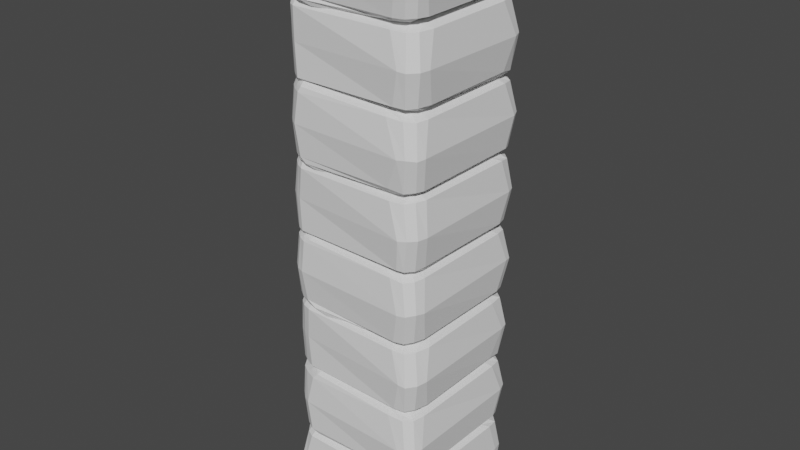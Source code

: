 # Source: Stones_Pilar_02.blend  (saved by Blender 2.92.15; exported with 4.5.12 LTS)
import bpy
from mathutils import Matrix  # noqa: F401  (used for matrix-valued properties, if any)

bpy.ops.wm.read_factory_settings(use_empty=True)
scene = bpy.context.scene
scene.name = 'Scene'

# ---- collections
col_collection = bpy.data.collections.new('Collection'); scene.collection.children.link(col_collection)

# ---- world
world_world = bpy.data.worlds.new('World'); scene.world = world_world
world_world.use_nodes = True; world_world.node_tree.nodes.clear()
_N = world_world.node_tree.nodes; _L = world_world.node_tree.links
n0 = _N.new('ShaderNodeOutputWorld'); n0.name = 'World Output'; n0.location = (300, 300)
n1 = _N.new('ShaderNodeBackground'); n1.name = 'Background'; n1.location = (10, 300)
n1.inputs[0].default_value = (0.05088, 0.05088, 0.05088, 1.0)
_L.new(n1.outputs[0], n0.inputs[0])
n0.is_active_output = True
world_world.color = (0.05088, 0.05088, 0.05088)
world_world.use_sun_shadow = False
world_world.sun_shadow_jitter_overblur = 0.0

# ---- meshes
me_cube = bpy.data.meshes.new('Cube')
me_cube.from_pydata([(-0.324, -0.3583, -0.2697), (-0.4361, -0.1887, -0.264), (-0.3779, -0.3509, -0.2674), (-0.4132, -0.2849, -0.2652), (-0.4565, -0.2605, 0.2704), (-0.3455, -0.4155, 0.2777), (-0.4342, -0.3505, 0.2684), (-0.3897, -0.4006, 0.2739), (-0.415, 0.1846, -0.2663), (-0.2963, 0.3554, -0.27), (-0.4095, 0.2758, -0.2688), (-0.3653, 0.3328, -0.2705), (-0.3256, 0.3849, 0.2718), (-0.4033, 0.2557, 0.2748), (-0.3757, 0.3733, 0.2668), (-0.4049, 0.3277, 0.2674), (0.4349, -0.1671, -0.271), (0.2902, -0.3256, -0.2674), (0.4208, -0.2592, -0.2679), (0.3746, -0.3202, -0.2678), (0.305, -0.3606, 0.2719), (0.4066, -0.2408, 0.2658), (0.3773, -0.3675, 0.2706), (0.4228, -0.3082, 0.2674), (0.2644, 0.3285, -0.2684), (0.4434, 0.1533, -0.2668), (0.3708, 0.3394, -0.2681), (0.4234, 0.2638, -0.2666), (0.4088, 0.2588, 0.2709), (0.3152, 0.3849, 0.2691), (0.4176, 0.3331, 0.2701), (0.3674, 0.3884, 0.27), (-0.3648, -0.4993, 0.21), (-0.5031, -0.3158, 0.2122), (-0.4237, -0.4681, 0.2071), (-0.4676, -0.4107, 0.2091), (-0.3466, 0.5018, 0.2148), (-0.5116, 0.3363, 0.2142), (-0.4383, 0.4787, 0.2106), (-0.4869, 0.4283, 0.2133), (0.5153, 0.3484, 0.2211), (0.3714, 0.5, 0.2139), (0.4997, 0.4333, 0.2072), (0.4462, 0.4838, 0.2115), (0.3466, -0.5123, 0.22), (0.4995, -0.3651, 0.2203), (0.4394, -0.4925, 0.2158), (0.4806, -0.437, 0.2201), (-0.3641, 0.5035, -0.2091), (-0.5037, 0.3397, -0.2052), (-0.4459, 0.4941, -0.2042), (-0.4918, 0.4416, -0.1958), (0.5038, 0.3621, -0.2149), (0.3656, 0.5018, -0.211), (0.5012, 0.4527, -0.2112), (0.4542, 0.4956, -0.2063), (0.3894, -0.5033, -0.2109), (0.4983, -0.3639, -0.2112), (0.4533, -0.4993, -0.2113), (0.499, -0.4473, -0.2153), (-0.3985, -0.51, -0.2129), (-0.5004, -0.3189, -0.197), (-0.4508, -0.5025, -0.2101), (-0.4927, -0.4441, -0.2114), (-0.4843, -0.2993, 0.2429), (-0.359, -0.4557, 0.2462), (-0.466, -0.3695, 0.2378), (-0.4204, -0.4264, 0.2408), (-0.47, 0.289, 0.2471), (-0.3145, 0.4429, 0.2434), (-0.4656, 0.3752, 0.2378), (-0.4217, 0.4228, 0.237), (0.335, 0.445, 0.2444), (0.4748, 0.299, 0.2461), (0.4203, 0.4346, 0.246), (0.4714, 0.3881, 0.2422), (0.4685, -0.2872, 0.2426), (0.3103, -0.4271, 0.2489), (0.4665, -0.3726, 0.2453), (0.4287, -0.4263, 0.246), (-0.4617, 0.2612, -0.2417), (-0.3192, 0.4238, -0.2424), (-0.4679, 0.3636, -0.2353), (-0.4293, 0.4224, -0.2361), (0.3307, 0.419, -0.243), (0.469, 0.2404, -0.2405), (0.4303, 0.4249, -0.242), (0.4817, 0.3531, -0.2378), (0.4752, -0.2609, -0.2376), (0.3331, -0.4191, -0.239), (0.4749, -0.3607, -0.2393), (0.4322, -0.4141, -0.2407), (-0.4787, -0.2613, -0.2322), (-0.3473, -0.4272, -0.2412), (-0.4697, -0.3741, -0.2337), (-0.4366, -0.4285, -0.2345), (-0.5174, -0.3861, -0.007078), (-0.4183, -0.5183, -0.003481), (-0.5023, -0.4458, -0.003596), (-0.4626, -0.5032, -0.01533), (-0.5396, 0.3943, 0.00787), (-0.4189, 0.5308, 0.004603), (-0.5219, 0.4621, 0.0006664), (-0.4693, 0.5209, -0.002873), (0.4107, 0.5275, 0.004416), (0.5327, 0.4065, 0.003982), (0.4703, 0.5147, 0.009869), (0.5215, 0.4673, 0.004835), (0.5328, -0.3987, 0.004238), (0.4144, -0.5296, 0.002361), (0.5263, -0.465, 0.001595), (0.4803, -0.5123, 0.006988), (0.3775, -0.324, 0.2339), (0.1892, -0.4325, 0.2331), (0.3738, -0.3825, 0.2342), (0.3002, -0.4152, 0.2336), (0.2207, -0.4105, 0.7683), (0.3698, -0.2912, 0.7738), (0.3233, -0.3992, 0.7683), (0.369, -0.3494, 0.7714), (-0.2302, -0.4591, 0.2395), (-0.4147, -0.3518, 0.2356), (-0.3253, -0.4564, 0.238), (-0.3827, -0.4126, 0.2356), (-0.4101, -0.383, 0.7758), (-0.2796, -0.4612, 0.7753), (-0.3884, -0.4171, 0.7703), (-0.3419, -0.4459, 0.7697), (0.1723, 0.4389, 0.2299), (0.3409, 0.3104, 0.2352), (0.2737, 0.4393, 0.2346), (0.3404, 0.4022, 0.2356), (0.366, 0.3083, 0.7783), (0.2448, 0.408, 0.77), (0.3702, 0.3748, 0.7748), (0.311, 0.4206, 0.77), (-0.3462, 0.2838, 0.2431), (-0.1547, 0.4468, 0.2344), (-0.3608, 0.394, 0.2377), (-0.2775, 0.4393, 0.2373), (-0.2529, 0.4147, 0.772), (-0.3788, 0.3231, 0.7653), (-0.3202, 0.4212, 0.7686), (-0.3776, 0.3739, 0.767), (0.4965, -0.3576, 0.7082), (0.3231, -0.5042, 0.7204), (0.479, -0.4414, 0.7083), (0.4328, -0.4945, 0.7157), (-0.5112, -0.3656, 0.7146), (-0.3291, -0.5016, 0.7074), (-0.4782, -0.4229, 0.7033), (-0.4216, -0.4608, 0.7041), (-0.3352, 0.5076, 0.7189), (-0.5019, 0.3782, 0.7198), (-0.4305, 0.4889, 0.7062), (-0.4911, 0.443, 0.7136), (0.5146, 0.3471, 0.7217), (0.3671, 0.5003, 0.7141), (0.4963, 0.4404, 0.7103), (0.4403, 0.4823, 0.7118), (-0.4853, -0.3586, 0.2879), (-0.3429, -0.5133, 0.2935), (-0.4564, -0.422, 0.2865), (-0.4122, -0.474, 0.2948), (-0.356, 0.4984, 0.2819), (-0.494, 0.3626, 0.2813), (-0.4295, 0.4773, 0.2844), (-0.4734, 0.4324, 0.287), (0.5086, 0.3943, 0.2874), (0.365, 0.4979, 0.2862), (0.495, 0.4411, 0.2848), (0.4388, 0.4818, 0.2802), (0.4992, -0.3856, 0.2845), (0.3299, -0.5041, 0.2944), (0.4849, -0.4397, 0.285), (0.4386, -0.4933, 0.2811), (0.2846, -0.463, 0.7467), (0.4369, -0.3292, 0.7441), (0.3768, -0.4688, 0.743), (0.4275, -0.4167, 0.7419), (-0.2941, -0.4919, 0.7449), (-0.4631, -0.3604, 0.746), (-0.3731, -0.465, 0.7342), (-0.4256, -0.4288, 0.7339), (-0.4376, 0.343, 0.7452), (-0.2871, 0.4744, 0.7453), (-0.4271, 0.4213, 0.744), (-0.3756, 0.4666, 0.7394), (0.29, 0.4677, 0.743), (0.4313, 0.3122, 0.7545), (0.3737, 0.464, 0.7411), (0.4269, 0.4256, 0.7433), (-0.2957, -0.4977, 0.263), (-0.4512, -0.3513, 0.2606), (-0.3713, -0.4804, 0.2632), (-0.4199, -0.4338, 0.261), (-0.4327, 0.3479, 0.2575), (-0.2472, 0.4777, 0.2603), (-0.4234, 0.4297, 0.2561), (-0.3534, 0.4828, 0.2608), (0.2713, 0.487, 0.2628), (0.4369, 0.3585, 0.2626), (0.3667, 0.4812, 0.2599), (0.4218, 0.4419, 0.259), (0.2686, -0.4799, 0.2614), (0.442, -0.3433, 0.26), (0.3873, -0.4764, 0.2602), (0.4352, -0.4363, 0.2618), (0.4193, -0.5336, 0.5003), (0.5309, -0.415, 0.5003), (0.4745, -0.5262, 0.5061), (0.5172, -0.4726, 0.4927), (-0.3722, -0.5164, 0.5027), (-0.5037, -0.4002, 0.5039), (-0.4287, -0.4848, 0.4975), (-0.4849, -0.4348, 0.4957), (-0.5224, 0.4166, 0.5014), (-0.4007, 0.534, 0.4998), (-0.5112, 0.4684, 0.5063), (-0.4598, 0.5157, 0.5008), (0.3976, 0.5359, 0.5043), (0.539, 0.4251, 0.5023), (0.4666, 0.5225, 0.503), (0.5203, 0.4815, 0.5079), (0.3286, 0.3801, 0.7406), (0.4373, 0.1933, 0.737), (0.3854, 0.3743, 0.7394), (0.4201, 0.3041, 0.7403), (0.414, 0.2211, 1.266), (0.2978, 0.3741, 1.27), (0.4058, 0.3275, 1.265), (0.3565, 0.3736, 1.268), (0.4236, -0.1862, 0.7357), (0.3192, -0.3647, 0.7361), (0.4274, -0.2825, 0.7352), (0.3897, -0.3429, 0.7354), (0.3276, -0.3744, 1.269), (0.4081, -0.2464, 1.269), (0.3803, -0.3641, 1.266), (0.409, -0.3176, 1.265), (-0.4337, 0.1736, 0.7274), (-0.3068, 0.3518, 0.737), (-0.4323, 0.2807, 0.7365), (-0.3935, 0.3497, 0.7367), (-0.3069, 0.3756, 1.27), (-0.4054, 0.2483, 1.266), (-0.3736, 0.3813, 1.269), (-0.4205, 0.3204, 1.266), (-0.3195, -0.4205, 0.7428), (-0.4709, -0.2001, 0.7399), (-0.4106, -0.4045, 0.7378), (-0.4665, -0.3346, 0.741), (-0.4467, -0.315, 1.272), (-0.3537, -0.43, 1.269), (-0.4444, -0.369, 1.27), (-0.3946, -0.4184, 1.27), (0.3603, 0.4958, 1.208), (0.509, 0.3247, 1.219), (0.4411, 0.4755, 1.21), (0.4948, 0.4288, 1.216), (0.3543, -0.5032, 1.216), (0.5072, -0.3277, 1.213), (0.4387, -0.4838, 1.209), (0.48, -0.4274, 1.211), (-0.514, -0.3523, 1.219), (-0.3614, -0.4828, 1.217), (-0.4798, -0.4159, 1.208), (-0.4235, -0.4597, 1.216), (-0.3358, 0.512, 1.219), (-0.5033, 0.3717, 1.221), (-0.4309, 0.4847, 1.219), (-0.4818, 0.4354, 1.224), (0.3692, -0.5028, 0.7903), (0.5023, -0.3356, 0.7873), (0.4402, -0.4879, 0.7862), (0.4821, -0.4333, 0.7902), (-0.5077, -0.3692, 0.7832), (-0.3545, -0.4797, 0.782), (-0.4791, -0.415, 0.7806), (-0.4275, -0.4479, 0.7834), (-0.3803, 0.493, 0.7827), (-0.499, 0.3695, 0.7839), (-0.4361, 0.4782, 0.7818), (-0.486, 0.433, 0.7784), (0.3866, 0.4953, 0.7741), (0.5065, 0.327, 0.7951), (0.4412, 0.4818, 0.7733), (0.4944, 0.434, 0.7733), (0.4687, 0.288, 1.244), (0.3354, 0.4403, 1.242), (0.4735, 0.3778, 1.241), (0.4212, 0.4284, 1.241), (0.4731, -0.28, 1.245), (0.3183, -0.4358, 1.243), (0.4652, -0.3687, 1.238), (0.425, -0.4197, 1.237), (-0.3516, -0.4589, 1.244), (-0.4923, -0.3264, 1.245), (-0.421, -0.4335, 1.246), (-0.4719, -0.3915, 1.241), (-0.4675, 0.2969, 1.241), (-0.3084, 0.4399, 1.247), (-0.4653, 0.38, 1.244), (-0.4221, 0.4301, 1.245), (0.4706, -0.2631, 0.759), (0.3372, -0.4305, 0.7624), (0.472, -0.3624, 0.7594), (0.4353, -0.4221, 0.76), (-0.3537, -0.4555, 0.7583), (-0.5026, -0.2962, 0.7649), (-0.4321, -0.4262, 0.7545), (-0.4933, -0.3726, 0.7621), (-0.4818, 0.276, 0.7639), (-0.344, 0.4376, 0.7602), (-0.4792, 0.3718, 0.7596), (-0.4353, 0.4213, 0.7562), (0.4844, 0.2712, 0.7651), (0.3449, 0.4384, 0.7598), (0.4774, 0.3834, 0.759), (0.4369, 0.4307, 0.7572), (0.5357, 0.4127, 0.9977), (0.4159, 0.5257, 0.9942), (0.5251, 0.4666, 1.002), (0.4717, 0.5113, 0.9859), (0.5397, -0.3894, 1.004), (0.4262, -0.5307, 1.006), (0.5232, -0.4616, 1.001), (0.4749, -0.5232, 0.999), (-0.3807, -0.4744, 0.9975), (-0.5157, -0.3821, 0.9961), (-0.4323, -0.4542, 1.004), (-0.4882, -0.4185, 0.9975), (-0.5328, 0.4064, 0.9955), (-0.4048, 0.528, 0.9954), (-0.5208, 0.4654, 0.9965), (-0.4703, 0.5085, 1.001), (-0.3745, 0.3375, 1.232), (-0.1923, 0.441, 1.233), (-0.3686, 0.3953, 1.232), (-0.2995, 0.4289, 1.232), (-0.2092, 0.4075, 1.767), (-0.3484, 0.2826, 1.772), (-0.2998, 0.3895, 1.766), (-0.3437, 0.3386, 1.77), (0.1902, 0.4253, 1.235), (0.3705, 0.3219, 1.233), (0.2885, 0.431, 1.233), (0.3492, 0.3926, 1.232), (0.382, 0.3339, 1.771), (0.2529, 0.4133, 1.771), (0.3709, 0.385, 1.767), (0.3243, 0.4138, 1.767), (-0.2029, -0.4834, 1.228), (-0.3906, -0.3737, 1.236), (-0.3012, -0.4696, 1.233), (-0.3686, -0.4319, 1.234), (-0.4368, -0.3649, 1.765), (-0.3035, -0.4603, 1.76), (-0.4226, -0.4097, 1.765), (-0.3606, -0.4536, 1.76), (0.3422, -0.2709, 1.234), (0.1549, -0.4417, 1.233), (0.3637, -0.3841, 1.235), (0.278, -0.4303, 1.236), (0.2554, -0.4032, 1.772), (0.3818, -0.3092, 1.77), (0.331, -0.4121, 1.771), (0.3866, -0.362, 1.77), (-0.504, 0.3656, 1.708), (-0.311, 0.5016, 1.717), (-0.4988, 0.455, 1.71), (-0.4418, 0.5029, 1.716), (0.5077, 0.3569, 1.717), (0.3319, 0.5089, 1.713), (0.4871, 0.4396, 1.709), (0.4311, 0.4813, 1.71), (0.3486, -0.5113, 1.722), (0.4983, -0.3675, 1.713), (0.4343, -0.4979, 1.707), (0.482, -0.4437, 1.71), (-0.5034, -0.3554, 1.724), (-0.3678, -0.4933, 1.711), (-0.4723, -0.4275, 1.717), (-0.4246, -0.4673, 1.715), (0.5074, 0.3713, 1.29), (0.3403, 0.5054, 1.289), (0.4896, 0.4392, 1.288), (0.4353, 0.4823, 1.294), (0.3667, -0.5036, 1.282), (0.4962, -0.3587, 1.284), (0.4366, -0.4873, 1.283), (0.4748, -0.4372, 1.287), (-0.496, -0.3911, 1.287), (-0.3607, -0.4874, 1.291), (-0.4743, -0.4275, 1.287), (-0.4211, -0.4644, 1.286), (-0.5025, 0.3889, 1.287), (-0.3227, 0.5077, 1.294), (-0.4845, 0.4352, 1.29), (-0.4281, 0.4835, 1.285), (-0.2689, 0.4578, 1.744), (-0.4211, 0.3242, 1.742), (-0.3647, 0.4661, 1.741), (-0.4203, 0.4166, 1.741), (0.2855, 0.4766, 1.746), (0.4425, 0.3238, 1.744), (0.3735, 0.4672, 1.738), (0.4245, 0.4272, 1.737), (0.4431, -0.3297, 1.745), (0.2963, -0.4692, 1.747), (0.4342, -0.4163, 1.745), (0.3886, -0.4677, 1.742), (-0.3206, -0.4887, 1.735), (-0.47, -0.3504, 1.746), (-0.3887, -0.4675, 1.737), (-0.4387, -0.4307, 1.741), (0.269, 0.4749, 1.258), (0.4369, 0.3411, 1.26), (0.3672, 0.4745, 1.26), (0.4265, 0.4368, 1.26), (0.4365, -0.3393, 1.257), (0.2484, -0.4716, 1.26), (0.4282, -0.4293, 1.256), (0.3623, -0.4847, 1.262), (-0.2864, -0.4992, 1.264), (-0.4535, -0.3806, 1.262), (-0.3659, -0.4748, 1.263), (-0.4202, -0.4388, 1.26), (-0.2689, 0.4899, 1.26), (-0.439, 0.3544, 1.258), (-0.3766, 0.4766, 1.26), (-0.4285, 0.4376, 1.262), (-0.4052, 0.5335, 1.497), (-0.5283, 0.4186, 1.497), (-0.4634, 0.5226, 1.504), (-0.5122, 0.4708, 1.49), (0.3923, 0.5399, 1.506), (0.5337, 0.4263, 1.506), (0.4626, 0.5213, 1.503), (0.5242, 0.4728, 1.501), (0.5331, -0.4112, 1.501), (0.418, -0.5357, 1.499), (0.5175, -0.4703, 1.509), (0.4737, -0.5229, 1.503), (-0.3789, -0.5101, 1.501), (-0.4966, -0.4097, 1.501), (-0.4314, -0.49, 1.501), (-0.476, -0.4531, 1.508), (-0.385, -0.4253, 1.726), (-0.4726, -0.2391, 1.725), (-0.4267, -0.4067, 1.728), (-0.4615, -0.3475, 1.729), (-0.4828, -0.2885, 2.265), (-0.3739, -0.442, 2.275), (-0.4594, -0.3765, 2.266), (-0.4148, -0.423, 2.272), (-0.4165, 0.1841, 1.732), (-0.2958, 0.3556, 1.732), (-0.4104, 0.2767, 1.732), (-0.3664, 0.3341, 1.731), (-0.331, 0.3774, 2.269), (-0.4111, 0.2498, 2.269), (-0.3799, 0.3649, 2.265), (-0.4086, 0.3185, 2.265), (0.4374, -0.1684, 1.73), (0.3073, -0.3349, 1.737), (0.4361, -0.2679, 1.735), (0.4004, -0.3347, 1.737), (0.3099, -0.3657, 2.27), (0.4081, -0.2431, 2.265), (0.3826, -0.3737, 2.268), (0.4268, -0.313, 2.265), (0.2782, 0.3492, 1.736), (0.4444, 0.1549, 1.734), (0.3909, 0.3693, 1.737), (0.4371, 0.2841, 1.737), (0.4115, 0.2628, 2.271), (0.3192, 0.3907, 2.269), (0.4218, 0.3392, 2.27), (0.3716, 0.3945, 2.27), (-0.366, -0.4912, 2.211), (-0.5172, -0.336, 2.211), (-0.4231, -0.4598, 2.21), (-0.4729, -0.4148, 2.212), (-0.3502, 0.5026, 2.216), (-0.4976, 0.3257, 2.212), (-0.4361, 0.4873, 2.211), (-0.4756, 0.431, 2.212), (0.5166, 0.3507, 2.222), (0.3708, 0.4989, 2.214), (0.4985, 0.4312, 2.208), (0.4439, 0.4798, 2.212), (0.3476, -0.5125, 2.22), (0.5006, -0.3635, 2.219), (0.4355, -0.4892, 2.215), (0.4776, -0.4329, 2.219), (-0.3595, 0.5002, 1.792), (-0.5043, 0.3391, 1.792), (-0.4504, 0.496, 1.791), (-0.4994, 0.445, 1.797), (0.508, 0.3678, 1.783), (0.3629, 0.4967, 1.783), (0.4904, 0.4359, 1.783), (0.4407, 0.4745, 1.786), (0.3946, -0.5059, 1.785), (0.4953, -0.361, 1.782), (0.4405, -0.4928, 1.781), (0.4793, -0.4359, 1.776), (-0.3864, -0.4824, 1.778), (-0.5158, -0.3422, 1.8), (-0.4288, -0.4635, 1.781), (-0.4789, -0.4217, 1.782), (-0.5039, -0.3238, 2.241), (-0.3746, -0.4664, 2.245), (-0.4807, -0.3861, 2.237), (-0.4326, -0.435, 2.241), (-0.4686, 0.2795, 2.244), (-0.3183, 0.4366, 2.242), (-0.4579, 0.3677, 2.237), (-0.4192, 0.4189, 2.237), (0.3375, 0.4488, 2.245), (0.4774, 0.3031, 2.246), (0.4216, 0.4364, 2.247), (0.473, 0.3906, 2.243), (0.4713, -0.2899, 2.241), (0.3147, -0.4315, 2.247), (0.469, -0.3736, 2.243), (0.4305, -0.427, 2.244), (-0.4608, 0.2606, 1.759), (-0.3156, 0.4219, 1.76), (-0.4709, 0.3648, 1.761), (-0.4316, 0.4233, 1.761), (0.3452, 0.4399, 1.758), (0.4774, 0.2528, 1.761), (0.4339, 0.4297, 1.757), (0.4896, 0.3645, 1.763), (0.4838, -0.266, 1.762), (0.3575, -0.4319, 1.763), (0.4789, -0.3623, 1.758), (0.441, -0.4179, 1.757), (-0.5054, -0.3032, 1.763), (-0.3794, -0.4569, 1.752), (-0.4824, -0.3902, 1.761), (-0.4446, -0.4316, 1.758), (-0.5195, -0.3857, 1.996), (-0.3992, -0.4798, 1.997), (-0.4918, -0.4232, 2.002), (-0.4412, -0.4611, 1.989), (-0.5272, 0.3831, 2.01), (-0.4093, 0.5215, 2.011), (-0.5236, 0.4642, 2.005), (-0.4715, 0.5231, 2.003), (0.4125, 0.5294, 1.999), (0.5381, 0.4141, 1.999), (0.4689, 0.5121, 2.007), (0.5218, 0.4673, 2.001), (0.5352, -0.3947, 1.999), (0.4264, -0.5372, 1.997), (0.5201, -0.4628, 1.999), (0.48, -0.517, 2.004), (0.3816, -0.3282, 2.232), (0.1905, -0.4335, 2.233), (0.3783, -0.3864, 2.233), (0.3043, -0.4189, 2.232), (0.2158, -0.4097, 2.77), (0.3619, -0.2912, 2.777), (0.3173, -0.4015, 2.771), (0.3631, -0.3525, 2.774), (-0.2534, -0.491, 2.236), (-0.4422, -0.3821, 2.233), (-0.3443, -0.4735, 2.236), (-0.4044, -0.433, 2.234), (-0.4447, -0.3841, 2.774), (-0.3266, -0.4759, 2.773), (-0.4193, -0.4206, 2.768), (-0.3782, -0.4539, 2.768), (0.1729, 0.4401, 2.23), (0.3441, 0.3156, 2.235), (0.276, 0.4429, 2.235), (0.3438, 0.4076, 2.236), (0.3756, 0.3172, 2.776), (0.2504, 0.4134, 2.769), (0.3807, 0.3841, 2.774), (0.3195, 0.4287, 2.77), (-0.3468, 0.2744, 2.234), (-0.1526, 0.4433, 2.234), (-0.3614, 0.3829, 2.234), (-0.2797, 0.4323, 2.235), (-0.2609, 0.4118, 2.769), (-0.3854, 0.3173, 2.766), (-0.3316, 0.4183, 2.767), (-0.3864, 0.3677, 2.767), (0.507, -0.364, 2.709), (0.321, -0.506, 2.721), (0.4859, -0.4399, 2.705), (0.4321, -0.4901, 2.712), (-0.5066, -0.3598, 2.715), (-0.3411, -0.5155, 2.71), (-0.4597, -0.4262, 2.708), (-0.4097, -0.471, 2.709), (-0.3414, 0.5111, 2.72), (-0.4924, 0.3662, 2.715), (-0.4246, 0.4938, 2.71), (-0.4752, 0.4402, 2.715), (0.5166, 0.3481, 2.721), (0.3674, 0.5012, 2.716), (0.4916, 0.435, 2.711), (0.4361, 0.4784, 2.714), (-0.4981, -0.3734, 2.287), (-0.3483, -0.5083, 2.296), (-0.4627, -0.4262, 2.288), (-0.4148, -0.4697, 2.297), (-0.3659, 0.5064, 2.283), (-0.4897, 0.3602, 2.283), (-0.4345, 0.4921, 2.286), (-0.4709, 0.442, 2.288), (0.5094, 0.395, 2.288), (0.3656, 0.4981, 2.286), (0.494, 0.439, 2.285), (0.4376, 0.4792, 2.28), (0.5011, -0.386, 2.282), (0.3332, -0.5081, 2.293), (0.4838, -0.4378, 2.283), (0.4361, -0.4917, 2.28), (0.281, -0.4646, 2.749), (0.4378, -0.3352, 2.747), (0.3739, -0.4699, 2.742), (0.4288, -0.4198, 2.741), (-0.324, -0.5058, 2.745), (-0.4824, -0.3573, 2.745), (-0.3842, -0.4748, 2.736), (-0.4318, -0.4335, 2.736), (-0.4404, 0.3329, 2.742), (-0.2955, 0.4737, 2.744), (-0.4275, 0.416, 2.745), (-0.381, 0.4673, 2.741), (0.2952, 0.4731, 2.744), (0.4395, 0.3195, 2.753), (0.3772, 0.4677, 2.742), (0.4302, 0.4282, 2.744), (-0.3092, -0.5066, 2.263), (-0.4726, -0.3742, 2.258), (-0.3792, -0.4802, 2.264), (-0.431, -0.4404, 2.261), (-0.4323, 0.3386, 2.256), (-0.2503, 0.4748, 2.26), (-0.4238, 0.4303, 2.257), (-0.3608, 0.4863, 2.262), (0.2728, 0.4893, 2.263), (0.4404, 0.3637, 2.263), (0.3675, 0.482, 2.26), (0.4229, 0.4432, 2.259), (0.2721, -0.4831, 2.26), (0.4459, -0.3473, 2.258), (0.3887, -0.478, 2.259), (0.4364, -0.4372, 2.26), (0.4209, -0.5394, 2.5), (0.5375, -0.4208, 2.5), (0.4739, -0.5269, 2.506), (0.5198, -0.4738, 2.493), (-0.375, -0.5193, 2.505), (-0.5, -0.4026, 2.504), (-0.4221, -0.4875, 2.5), (-0.4758, -0.4372, 2.497), (-0.5228, 0.4085, 2.498), (-0.4093, 0.5344, 2.497), (-0.5065, 0.4663, 2.506), (-0.4628, 0.5194, 2.501), (0.3992, 0.5369, 2.502), (0.5406, 0.4262, 2.501), (0.4654, 0.5207, 2.501), (0.5191, 0.4795, 2.507), (0.337, 0.3877, 2.739), (0.4395, 0.1952, 2.736), (0.3938, 0.3816, 2.738), (0.4278, 0.3111, 2.738), (0.4239, 0.2244, 3.267), (0.3078, 0.3742, 3.271), (0.4164, 0.3229, 3.266), (0.3681, 0.3693, 3.269), (0.419, -0.1845, 2.736), (0.314, -0.3682, 2.741), (0.4251, -0.2861, 2.739), (0.3875, -0.3491, 2.74), (0.3186, -0.3743, 3.267), (0.3992, -0.2424, 3.269), (0.3717, -0.3662, 3.263), (0.4002, -0.3181, 3.263), (-0.4387, 0.1731, 2.729), (-0.3125, 0.3439, 2.733), (-0.4369, 0.2732, 2.732), (-0.3991, 0.3396, 2.733), (-0.3141, 0.3721, 3.27), (-0.411, 0.2485, 3.264), (-0.38, 0.3758, 3.268), (-0.4249, 0.3155, 3.266), (-0.372, -0.4334, 2.738), (-0.4968, -0.2044, 2.738), (-0.4384, -0.4066, 2.736), (-0.4903, -0.3313, 2.739), (-0.4722, -0.3113, 3.274), (-0.3792, -0.4329, 3.274), (-0.4613, -0.3638, 3.273), (-0.4131, -0.4188, 3.274), (0.3667, 0.5062, 3.209), (0.5074, 0.3164, 3.22), (0.4331, 0.4819, 3.209), (0.4794, 0.4229, 3.215), (0.348, -0.4998, 3.215), (0.5124, -0.3336, 3.213), (0.4403, -0.4773, 3.208), (0.4901, -0.4282, 3.211), (-0.5124, -0.3441, 3.216), (-0.3694, -0.4965, 3.214), (-0.4679, -0.4141, 3.203), (-0.4161, -0.4679, 3.211), (-0.3418, 0.5125, 3.219), (-0.4942, 0.3629, 3.219), (-0.4294, 0.4886, 3.215), (-0.4724, 0.4328, 3.22), (0.3629, -0.4993, 2.786), (0.5078, -0.3388, 2.786), (0.4364, -0.48, 2.779), (0.4851, -0.4292, 2.784), (-0.5003, -0.3633, 2.786), (-0.361, -0.4919, 2.786), (-0.459, -0.4166, 2.786), (-0.4134, -0.4564, 2.79), (-0.3886, 0.5054, 2.787), (-0.4933, 0.3624, 2.786), (-0.4354, 0.4912, 2.787), (-0.4764, 0.4351, 2.783), (0.3878, 0.4974, 2.777), (0.5121, 0.3312, 2.795), (0.4385, 0.4798, 2.776), (0.4915, 0.4306, 2.775), (0.4752, 0.2845, 3.246), (0.3458, 0.4414, 3.243), (0.4706, 0.3683, 3.242), (0.4224, 0.4247, 3.241), (0.4685, -0.2803, 3.244), (0.3107, -0.4358, 3.241), (0.4678, -0.3744, 3.237), (0.4237, -0.4225, 3.235), (-0.3711, -0.467, 3.246), (-0.5042, -0.3197, 3.245), (-0.426, -0.436, 3.246), (-0.4732, -0.3868, 3.239), (-0.4679, 0.2913, 3.241), (-0.3142, 0.4349, 3.247), (-0.462, 0.3728, 3.243), (-0.4227, 0.4258, 3.244), (0.47, -0.2651, 2.761), (0.3326, -0.4332, 2.764), (0.4768, -0.3664, 2.759), (0.4357, -0.4231, 2.757), (-0.3798, -0.4638, 2.758), (-0.5184, -0.2901, 2.764), (-0.4344, -0.4306, 2.757), (-0.4924, -0.3682, 2.764), (-0.4838, 0.2701, 2.761), (-0.3544, 0.4355, 2.76), (-0.4752, 0.3632, 2.76), (-0.4352, 0.4178, 2.758), (0.4902, 0.2766, 2.764), (0.3522, 0.4453, 2.76), (0.4806, 0.3854, 2.759), (0.4394, 0.4326, 2.758), (0.5371, 0.4086, 2.999), (0.4228, 0.5325, 2.998), (0.5197, 0.4622, 3.005), (0.471, 0.5132, 2.99), (0.5422, -0.3966, 3.006), (0.4187, -0.5297, 3.007), (0.5276, -0.4633, 3.004), (0.4716, -0.519, 3.002), (-0.3789, -0.4853, 2.998), (-0.5033, -0.3751, 2.997), (-0.4159, -0.4612, 3.004), (-0.4665, -0.4167, 2.999), (-0.5285, 0.3943, 2.997), (-0.418, 0.5361, 2.995), (-0.514, 0.4617, 2.998), (-0.4727, 0.5154, 3.003), (-0.3809, 0.3317, 3.231), (-0.1938, 0.4398, 3.233), (-0.3741, 0.3878, 3.231), (-0.305, 0.4231, 3.231), (-0.2095, 0.4077, 3.767), (-0.3491, 0.2831, 3.773), (-0.3012, 0.3903, 3.768), (-0.3448, 0.3393, 3.771), (0.188, 0.4315, 3.235), (0.3843, 0.3209, 3.234), (0.2984, 0.4338, 3.234), (0.3622, 0.3906, 3.233), (0.3629, 0.3062, 3.769), (0.2402, 0.3948, 3.769), (0.3505, 0.3555, 3.765), (0.3058, 0.3871, 3.765), (-0.2304, -0.4926, 3.233), (-0.4214, -0.3741, 3.238), (-0.3295, -0.4798, 3.237), (-0.3923, -0.4359, 3.237), (-0.3694, -0.3049, 3.778), (-0.2494, -0.4089, 3.772), (-0.3696, -0.3661, 3.771), (-0.3127, -0.4165, 3.769), (0.3333, -0.2671, 3.232), (0.1543, -0.4414, 3.233), (0.3546, -0.3853, 3.233), (0.2715, -0.4293, 3.234), (0.2446, -0.3972, 3.771), (0.3625, -0.2982, 3.77), (0.3092, -0.3996, 3.772), (0.3628, -0.3482, 3.772), (-0.5027, 0.3646, 3.707), (-0.3118, 0.5021, 3.718), (-0.4953, 0.4526, 3.708), (-0.4393, 0.5011, 3.714), (0.4999, 0.3447, 3.713), (0.3301, 0.5065, 3.712), (0.4983, 0.4558, 3.71), (0.4456, 0.5027, 3.713), (0.3387, -0.5062, 3.723), (0.5023, -0.3698, 3.713), (0.4396, -0.5007, 3.705), (0.4947, -0.4499, 3.706), (-0.5127, -0.3408, 3.71), (-0.3699, -0.5057, 3.708), (-0.4853, -0.4342, 3.694), (-0.4342, -0.4838, 3.699), (0.498, 0.3579, 3.289), (0.3443, 0.514, 3.288), (0.4735, 0.432, 3.286), (0.4274, 0.4852, 3.291), (0.3619, -0.5012, 3.28), (0.5044, -0.3665, 3.283), (0.4386, -0.4826, 3.281), (0.4842, -0.4387, 3.285), (-0.4898, -0.3834, 3.29), (-0.3673, -0.5014, 3.293), (-0.462, -0.4255, 3.289), (-0.4145, -0.4725, 3.286), (-0.4954, 0.3856, 3.285), (-0.3294, 0.5093, 3.293), (-0.479, 0.4377, 3.286), (-0.4301, 0.491, 3.282), (-0.27, 0.4585, 3.745), (-0.4218, 0.3247, 3.743), (-0.3648, 0.4661, 3.742), (-0.4197, 0.4161, 3.741), (0.2746, 0.461, 3.744), (0.4259, 0.2993, 3.74), (0.3675, 0.4589, 3.738), (0.4163, 0.4152, 3.736), (0.4276, -0.3209, 3.747), (0.2818, -0.4611, 3.747), (0.4235, -0.4101, 3.746), (0.3759, -0.4606, 3.744), (-0.2964, -0.4706, 3.742), (-0.4363, -0.3096, 3.751), (-0.3745, -0.4636, 3.734), (-0.4243, -0.4201, 3.732), (0.2743, 0.4823, 3.258), (0.4435, 0.334, 3.261), (0.3719, 0.4786, 3.26), (0.4251, 0.4328, 3.259), (0.4319, -0.3431, 3.255), (0.2446, -0.4708, 3.259), (0.428, -0.4316, 3.254), (0.3568, -0.4833, 3.259), (-0.3076, -0.5137, 3.266), (-0.4647, -0.3754, 3.264), (-0.3749, -0.4862, 3.263), (-0.4233, -0.4419, 3.261), (-0.273, 0.4872, 3.26), (-0.4405, 0.3476, 3.258), (-0.3816, 0.4772, 3.259), (-0.4288, 0.4359, 3.261), (-0.4105, 0.5356, 3.497), (-0.5284, 0.4176, 3.498), (-0.4662, 0.5248, 3.504), (-0.5125, 0.4718, 3.491), (0.3909, 0.5344, 3.5), (0.5241, 0.4081, 3.502), (0.465, 0.5247, 3.499), (0.5194, 0.4679, 3.498), (0.5356, -0.4167, 3.501), (0.4102, -0.5361, 3.499), (0.5201, -0.4714, 3.51), (0.4703, -0.5212, 3.504), (-0.3929, -0.5305, 3.514), (-0.5172, -0.4046, 3.512), (-0.4413, -0.5059, 3.51), (-0.4877, -0.4576, 3.515)], [], [(25, 85, 88, 16), (96, 33, 37, 100), (64, 4, 13, 68), (17, 89, 93, 0), (9, 81, 84, 24), (44, 77, 65, 32), (48, 101, 104, 53), (40, 73, 76, 45), (33, 64, 68, 37), (52, 105, 108, 57), (92, 61, 49, 80), (56, 109, 97, 60), (36, 69, 72, 41), (105, 40, 45, 108), (101, 36, 41, 104), (109, 44, 32, 97), (77, 20, 5, 65), (73, 28, 21, 76), (69, 12, 29, 72), (81, 48, 53, 84), (61, 96, 100, 49), (85, 52, 57, 88), (89, 56, 60, 93), (65, 5, 7, 67), (67, 7, 6, 66), (66, 6, 4, 64), (81, 9, 11, 83), (83, 11, 10, 82), (82, 10, 8, 80), (85, 25, 27, 87), (87, 27, 26, 86), (86, 26, 24, 84), (89, 17, 19, 91), (91, 19, 18, 90), (90, 18, 16, 88), (97, 32, 34, 99), (99, 34, 35, 98), (98, 35, 33, 96), (69, 36, 38, 71), (71, 38, 39, 70), (70, 39, 37, 68), (73, 40, 42, 75), (75, 42, 43, 74), (74, 43, 41, 72), (77, 44, 46, 79), (79, 46, 47, 78), (78, 47, 45, 76), (101, 48, 50, 103), (103, 50, 51, 102), (102, 51, 49, 100), (105, 52, 54, 107), (107, 54, 55, 106), (106, 55, 53, 104), (109, 56, 58, 111), (111, 58, 59, 110), (110, 59, 57, 108), (93, 60, 62, 95), (95, 62, 63, 94), (94, 63, 61, 92), (32, 65, 67, 34), (34, 67, 66, 35), (35, 66, 64, 33), (12, 69, 71, 14), (14, 71, 70, 15), (15, 70, 68, 13), (28, 73, 75, 30), (30, 75, 74, 31), (31, 74, 72, 29), (20, 77, 79, 22), (22, 79, 78, 23), (23, 78, 76, 21), (48, 81, 83, 50), (50, 83, 82, 51), (51, 82, 80, 49), (52, 85, 87, 54), (54, 87, 86, 55), (55, 86, 84, 53), (56, 89, 91, 58), (58, 91, 90, 59), (59, 90, 88, 57), (0, 93, 95, 2), (2, 95, 94, 3), (3, 94, 92, 1), (60, 97, 99, 62), (62, 99, 98, 63), (63, 98, 96, 61), (36, 101, 103, 38), (38, 103, 102, 39), (39, 102, 100, 37), (40, 105, 107, 42), (42, 107, 106, 43), (43, 106, 104, 41), (44, 109, 111, 46), (46, 111, 110, 47), (47, 110, 108, 45), (1, 92, 80, 8), (137, 197, 200, 128), (208, 145, 149, 212), (176, 116, 125, 180), (129, 201, 205, 112), (121, 193, 196, 136), (156, 189, 177, 144), (160, 213, 216, 165), (152, 185, 188, 157), (145, 176, 180, 149), (164, 217, 220, 169), (204, 173, 161, 192), (168, 221, 209, 172), (148, 181, 184, 153), (217, 152, 157, 220), (213, 148, 153, 216), (221, 156, 144, 209), (189, 132, 117, 177), (185, 140, 133, 188), (181, 124, 141, 184), (193, 160, 165, 196), (173, 208, 212, 161), (197, 164, 169, 200), (201, 168, 172, 205), (177, 117, 119, 179), (179, 119, 118, 178), (178, 118, 116, 176), (193, 121, 123, 195), (195, 123, 122, 194), (194, 122, 120, 192), (197, 137, 139, 199), (199, 139, 138, 198), (198, 138, 136, 196), (201, 129, 131, 203), (203, 131, 130, 202), (202, 130, 128, 200), (209, 144, 146, 211), (211, 146, 147, 210), (210, 147, 145, 208), (181, 148, 150, 183), (183, 150, 151, 182), (182, 151, 149, 180), (185, 152, 154, 187), (187, 154, 155, 186), (186, 155, 153, 184), (189, 156, 158, 191), (191, 158, 159, 190), (190, 159, 157, 188), (213, 160, 162, 215), (215, 162, 163, 214), (214, 163, 161, 212), (217, 164, 166, 219), (219, 166, 167, 218), (218, 167, 165, 216), (221, 168, 170, 223), (223, 170, 171, 222), (222, 171, 169, 220), (205, 172, 174, 207), (207, 174, 175, 206), (206, 175, 173, 204), (144, 177, 179, 146), (146, 179, 178, 147), (147, 178, 176, 145), (124, 181, 183, 126), (126, 183, 182, 127), (127, 182, 180, 125), (140, 185, 187, 142), (142, 187, 186, 143), (143, 186, 184, 141), (132, 189, 191, 134), (134, 191, 190, 135), (135, 190, 188, 133), (160, 193, 195, 162), (162, 195, 194, 163), (163, 194, 192, 161), (164, 197, 199, 166), (166, 199, 198, 167), (167, 198, 196, 165), (168, 201, 203, 170), (170, 203, 202, 171), (171, 202, 200, 169), (112, 205, 207, 114), (114, 207, 206, 115), (115, 206, 204, 113), (172, 209, 211, 174), (174, 211, 210, 175), (175, 210, 208, 173), (148, 213, 215, 150), (150, 215, 214, 151), (151, 214, 212, 149), (152, 217, 219, 154), (154, 219, 218, 155), (155, 218, 216, 153), (156, 221, 223, 158), (158, 223, 222, 159), (159, 222, 220, 157), (113, 204, 192, 120), (249, 309, 312, 240), (320, 257, 261, 324), (288, 228, 237, 292), (241, 313, 317, 224), (233, 305, 308, 248), (268, 301, 289, 256), (272, 325, 328, 277), (264, 297, 300, 269), (257, 288, 292, 261), (276, 329, 332, 281), (316, 285, 273, 304), (280, 333, 321, 284), (260, 293, 296, 265), (329, 264, 269, 332), (325, 260, 265, 328), (333, 268, 256, 321), (301, 244, 229, 289), (297, 252, 245, 300), (293, 236, 253, 296), (305, 272, 277, 308), (285, 320, 324, 273), (309, 276, 281, 312), (313, 280, 284, 317), (289, 229, 231, 291), (291, 231, 230, 290), (290, 230, 228, 288), (305, 233, 235, 307), (307, 235, 234, 306), (306, 234, 232, 304), (309, 249, 251, 311), (311, 251, 250, 310), (310, 250, 248, 308), (313, 241, 243, 315), (315, 243, 242, 314), (314, 242, 240, 312), (321, 256, 258, 323), (323, 258, 259, 322), (322, 259, 257, 320), (293, 260, 262, 295), (295, 262, 263, 294), (294, 263, 261, 292), (297, 264, 266, 299), (299, 266, 267, 298), (298, 267, 265, 296), (301, 268, 270, 303), (303, 270, 271, 302), (302, 271, 269, 300), (325, 272, 274, 327), (327, 274, 275, 326), (326, 275, 273, 324), (329, 276, 278, 331), (331, 278, 279, 330), (330, 279, 277, 328), (333, 280, 282, 335), (335, 282, 283, 334), (334, 283, 281, 332), (317, 284, 286, 319), (319, 286, 287, 318), (318, 287, 285, 316), (256, 289, 291, 258), (258, 291, 290, 259), (259, 290, 288, 257), (236, 293, 295, 238), (238, 295, 294, 239), (239, 294, 292, 237), (252, 297, 299, 254), (254, 299, 298, 255), (255, 298, 296, 253), (244, 301, 303, 246), (246, 303, 302, 247), (247, 302, 300, 245), (272, 305, 307, 274), (274, 307, 306, 275), (275, 306, 304, 273), (276, 309, 311, 278), (278, 311, 310, 279), (279, 310, 308, 277), (280, 313, 315, 282), (282, 315, 314, 283), (283, 314, 312, 281), (224, 317, 319, 226), (226, 319, 318, 227), (227, 318, 316, 225), (284, 321, 323, 286), (286, 323, 322, 287), (287, 322, 320, 285), (260, 325, 327, 262), (262, 327, 326, 263), (263, 326, 324, 261), (264, 329, 331, 266), (266, 331, 330, 267), (267, 330, 328, 265), (268, 333, 335, 270), (270, 335, 334, 271), (271, 334, 332, 269), (225, 316, 304, 232), (361, 421, 424, 352), (432, 369, 373, 436), (400, 340, 349, 404), (353, 425, 429, 336), (345, 417, 420, 360), (380, 413, 401, 368), (384, 437, 440, 389), (376, 409, 412, 381), (369, 400, 404, 373), (388, 441, 444, 393), (428, 397, 385, 416), (392, 445, 433, 396), (372, 405, 408, 377), (441, 376, 381, 444), (437, 372, 377, 440), (445, 380, 368, 433), (413, 356, 341, 401), (409, 364, 357, 412), (405, 348, 365, 408), (417, 384, 389, 420), (397, 432, 436, 385), (421, 388, 393, 424), (425, 392, 396, 429), (401, 341, 343, 403), (403, 343, 342, 402), (402, 342, 340, 400), (417, 345, 347, 419), (419, 347, 346, 418), (418, 346, 344, 416), (421, 361, 363, 423), (423, 363, 362, 422), (422, 362, 360, 420), (425, 353, 355, 427), (427, 355, 354, 426), (426, 354, 352, 424), (433, 368, 370, 435), (435, 370, 371, 434), (434, 371, 369, 432), (405, 372, 374, 407), (407, 374, 375, 406), (406, 375, 373, 404), (409, 376, 378, 411), (411, 378, 379, 410), (410, 379, 377, 408), (413, 380, 382, 415), (415, 382, 383, 414), (414, 383, 381, 412), (437, 384, 386, 439), (439, 386, 387, 438), (438, 387, 385, 436), (441, 388, 390, 443), (443, 390, 391, 442), (442, 391, 389, 440), (445, 392, 394, 447), (447, 394, 395, 446), (446, 395, 393, 444), (429, 396, 398, 431), (431, 398, 399, 430), (430, 399, 397, 428), (368, 401, 403, 370), (370, 403, 402, 371), (371, 402, 400, 369), (348, 405, 407, 350), (350, 407, 406, 351), (351, 406, 404, 349), (364, 409, 411, 366), (366, 411, 410, 367), (367, 410, 408, 365), (356, 413, 415, 358), (358, 415, 414, 359), (359, 414, 412, 357), (384, 417, 419, 386), (386, 419, 418, 387), (387, 418, 416, 385), (388, 421, 423, 390), (390, 423, 422, 391), (391, 422, 420, 389), (392, 425, 427, 394), (394, 427, 426, 395), (395, 426, 424, 393), (336, 429, 431, 338), (338, 431, 430, 339), (339, 430, 428, 337), (396, 433, 435, 398), (398, 435, 434, 399), (399, 434, 432, 397), (372, 437, 439, 374), (374, 439, 438, 375), (375, 438, 436, 373), (376, 441, 443, 378), (378, 443, 442, 379), (379, 442, 440, 377), (380, 445, 447, 382), (382, 447, 446, 383), (383, 446, 444, 381), (337, 428, 416, 344), (473, 533, 536, 464), (544, 481, 485, 548), (512, 452, 461, 516), (465, 537, 541, 448), (457, 529, 532, 472), (492, 525, 513, 480), (496, 549, 552, 501), (488, 521, 524, 493), (481, 512, 516, 485), (500, 553, 556, 505), (540, 509, 497, 528), (504, 557, 545, 508), (484, 517, 520, 489), (553, 488, 493, 556), (549, 484, 489, 552), (557, 492, 480, 545), (525, 468, 453, 513), (521, 476, 469, 524), (517, 460, 477, 520), (529, 496, 501, 532), (509, 544, 548, 497), (533, 500, 505, 536), (537, 504, 508, 541), (513, 453, 455, 515), (515, 455, 454, 514), (514, 454, 452, 512), (529, 457, 459, 531), (531, 459, 458, 530), (530, 458, 456, 528), (533, 473, 475, 535), (535, 475, 474, 534), (534, 474, 472, 532), (537, 465, 467, 539), (539, 467, 466, 538), (538, 466, 464, 536), (545, 480, 482, 547), (547, 482, 483, 546), (546, 483, 481, 544), (517, 484, 486, 519), (519, 486, 487, 518), (518, 487, 485, 516), (521, 488, 490, 523), (523, 490, 491, 522), (522, 491, 489, 520), (525, 492, 494, 527), (527, 494, 495, 526), (526, 495, 493, 524), (549, 496, 498, 551), (551, 498, 499, 550), (550, 499, 497, 548), (553, 500, 502, 555), (555, 502, 503, 554), (554, 503, 501, 552), (557, 504, 506, 559), (559, 506, 507, 558), (558, 507, 505, 556), (541, 508, 510, 543), (543, 510, 511, 542), (542, 511, 509, 540), (480, 513, 515, 482), (482, 515, 514, 483), (483, 514, 512, 481), (460, 517, 519, 462), (462, 519, 518, 463), (463, 518, 516, 461), (476, 521, 523, 478), (478, 523, 522, 479), (479, 522, 520, 477), (468, 525, 527, 470), (470, 527, 526, 471), (471, 526, 524, 469), (496, 529, 531, 498), (498, 531, 530, 499), (499, 530, 528, 497), (500, 533, 535, 502), (502, 535, 534, 503), (503, 534, 532, 501), (504, 537, 539, 506), (506, 539, 538, 507), (507, 538, 536, 505), (448, 541, 543, 450), (450, 543, 542, 451), (451, 542, 540, 449), (508, 545, 547, 510), (510, 547, 546, 511), (511, 546, 544, 509), (484, 549, 551, 486), (486, 551, 550, 487), (487, 550, 548, 485), (488, 553, 555, 490), (490, 555, 554, 491), (491, 554, 552, 489), (492, 557, 559, 494), (494, 559, 558, 495), (495, 558, 556, 493), (449, 540, 528, 456), (585, 645, 648, 576), (656, 593, 597, 660), (624, 564, 573, 628), (577, 649, 653, 560), (569, 641, 644, 584), (604, 637, 625, 592), (608, 661, 664, 613), (600, 633, 636, 605), (593, 624, 628, 597), (612, 665, 668, 617), (652, 621, 609, 640), (616, 669, 657, 620), (596, 629, 632, 601), (665, 600, 605, 668), (661, 596, 601, 664), (669, 604, 592, 657), (637, 580, 565, 625), (633, 588, 581, 636), (629, 572, 589, 632), (641, 608, 613, 644), (621, 656, 660, 609), (645, 612, 617, 648), (649, 616, 620, 653), (625, 565, 567, 627), (627, 567, 566, 626), (626, 566, 564, 624), (641, 569, 571, 643), (643, 571, 570, 642), (642, 570, 568, 640), (645, 585, 587, 647), (647, 587, 586, 646), (646, 586, 584, 644), (649, 577, 579, 651), (651, 579, 578, 650), (650, 578, 576, 648), (657, 592, 594, 659), (659, 594, 595, 658), (658, 595, 593, 656), (629, 596, 598, 631), (631, 598, 599, 630), (630, 599, 597, 628), (633, 600, 602, 635), (635, 602, 603, 634), (634, 603, 601, 632), (637, 604, 606, 639), (639, 606, 607, 638), (638, 607, 605, 636), (661, 608, 610, 663), (663, 610, 611, 662), (662, 611, 609, 660), (665, 612, 614, 667), (667, 614, 615, 666), (666, 615, 613, 664), (669, 616, 618, 671), (671, 618, 619, 670), (670, 619, 617, 668), (653, 620, 622, 655), (655, 622, 623, 654), (654, 623, 621, 652), (592, 625, 627, 594), (594, 627, 626, 595), (595, 626, 624, 593), (572, 629, 631, 574), (574, 631, 630, 575), (575, 630, 628, 573), (588, 633, 635, 590), (590, 635, 634, 591), (591, 634, 632, 589), (580, 637, 639, 582), (582, 639, 638, 583), (583, 638, 636, 581), (608, 641, 643, 610), (610, 643, 642, 611), (611, 642, 640, 609), (612, 645, 647, 614), (614, 647, 646, 615), (615, 646, 644, 613), (616, 649, 651, 618), (618, 651, 650, 619), (619, 650, 648, 617), (560, 653, 655, 562), (562, 655, 654, 563), (563, 654, 652, 561), (620, 657, 659, 622), (622, 659, 658, 623), (623, 658, 656, 621), (596, 661, 663, 598), (598, 663, 662, 599), (599, 662, 660, 597), (600, 665, 667, 602), (602, 667, 666, 603), (603, 666, 664, 601), (604, 669, 671, 606), (606, 671, 670, 607), (607, 670, 668, 605), (561, 652, 640, 568), (697, 757, 760, 688), (768, 705, 709, 772), (736, 676, 685, 740), (689, 761, 765, 672), (681, 753, 756, 696), (716, 749, 737, 704), (720, 773, 776, 725), (712, 745, 748, 717), (705, 736, 740, 709), (724, 777, 780, 729), (764, 733, 721, 752), (728, 781, 769, 732), (708, 741, 744, 713), (777, 712, 717, 780), (773, 708, 713, 776), (781, 716, 704, 769), (749, 692, 677, 737), (745, 700, 693, 748), (741, 684, 701, 744), (753, 720, 725, 756), (733, 768, 772, 721), (757, 724, 729, 760), (761, 728, 732, 765), (737, 677, 679, 739), (739, 679, 678, 738), (738, 678, 676, 736), (753, 681, 683, 755), (755, 683, 682, 754), (754, 682, 680, 752), (757, 697, 699, 759), (759, 699, 698, 758), (758, 698, 696, 756), (761, 689, 691, 763), (763, 691, 690, 762), (762, 690, 688, 760), (769, 704, 706, 771), (771, 706, 707, 770), (770, 707, 705, 768), (741, 708, 710, 743), (743, 710, 711, 742), (742, 711, 709, 740), (745, 712, 714, 747), (747, 714, 715, 746), (746, 715, 713, 744), (749, 716, 718, 751), (751, 718, 719, 750), (750, 719, 717, 748), (773, 720, 722, 775), (775, 722, 723, 774), (774, 723, 721, 772), (777, 724, 726, 779), (779, 726, 727, 778), (778, 727, 725, 776), (781, 728, 730, 783), (783, 730, 731, 782), (782, 731, 729, 780), (765, 732, 734, 767), (767, 734, 735, 766), (766, 735, 733, 764), (704, 737, 739, 706), (706, 739, 738, 707), (707, 738, 736, 705), (684, 741, 743, 686), (686, 743, 742, 687), (687, 742, 740, 685), (700, 745, 747, 702), (702, 747, 746, 703), (703, 746, 744, 701), (692, 749, 751, 694), (694, 751, 750, 695), (695, 750, 748, 693), (720, 753, 755, 722), (722, 755, 754, 723), (723, 754, 752, 721), (724, 757, 759, 726), (726, 759, 758, 727), (727, 758, 756, 725), (728, 761, 763, 730), (730, 763, 762, 731), (731, 762, 760, 729), (672, 765, 767, 674), (674, 767, 766, 675), (675, 766, 764, 673), (732, 769, 771, 734), (734, 771, 770, 735), (735, 770, 768, 733), (708, 773, 775, 710), (710, 775, 774, 711), (711, 774, 772, 709), (712, 777, 779, 714), (714, 779, 778, 715), (715, 778, 776, 713), (716, 781, 783, 718), (718, 783, 782, 719), (719, 782, 780, 717), (673, 764, 752, 680), (809, 869, 872, 800), (880, 817, 821, 884), (848, 788, 797, 852), (801, 873, 877, 784), (793, 865, 868, 808), (828, 861, 849, 816), (832, 885, 888, 837), (824, 857, 860, 829), (817, 848, 852, 821), (836, 889, 892, 841), (876, 845, 833, 864), (840, 893, 881, 844), (820, 853, 856, 825), (889, 824, 829, 892), (885, 820, 825, 888), (893, 828, 816, 881), (861, 804, 789, 849), (857, 812, 805, 860), (853, 796, 813, 856), (865, 832, 837, 868), (845, 880, 884, 833), (869, 836, 841, 872), (873, 840, 844, 877), (849, 789, 791, 851), (851, 791, 790, 850), (850, 790, 788, 848), (865, 793, 795, 867), (867, 795, 794, 866), (866, 794, 792, 864), (869, 809, 811, 871), (871, 811, 810, 870), (870, 810, 808, 868), (873, 801, 803, 875), (875, 803, 802, 874), (874, 802, 800, 872), (881, 816, 818, 883), (883, 818, 819, 882), (882, 819, 817, 880), (853, 820, 822, 855), (855, 822, 823, 854), (854, 823, 821, 852), (857, 824, 826, 859), (859, 826, 827, 858), (858, 827, 825, 856), (861, 828, 830, 863), (863, 830, 831, 862), (862, 831, 829, 860), (885, 832, 834, 887), (887, 834, 835, 886), (886, 835, 833, 884), (889, 836, 838, 891), (891, 838, 839, 890), (890, 839, 837, 888), (893, 840, 842, 895), (895, 842, 843, 894), (894, 843, 841, 892), (877, 844, 846, 879), (879, 846, 847, 878), (878, 847, 845, 876), (816, 849, 851, 818), (818, 851, 850, 819), (819, 850, 848, 817), (796, 853, 855, 798), (798, 855, 854, 799), (799, 854, 852, 797), (812, 857, 859, 814), (814, 859, 858, 815), (815, 858, 856, 813), (804, 861, 863, 806), (806, 863, 862, 807), (807, 862, 860, 805), (832, 865, 867, 834), (834, 867, 866, 835), (835, 866, 864, 833), (836, 869, 871, 838), (838, 871, 870, 839), (839, 870, 868, 837), (840, 873, 875, 842), (842, 875, 874, 843), (843, 874, 872, 841), (784, 877, 879, 786), (786, 879, 878, 787), (787, 878, 876, 785), (844, 881, 883, 846), (846, 883, 882, 847), (847, 882, 880, 845), (820, 885, 887, 822), (822, 887, 886, 823), (823, 886, 884, 821), (824, 889, 891, 826), (826, 891, 890, 827), (827, 890, 888, 825), (828, 893, 895, 830), (830, 895, 894, 831), (831, 894, 892, 829), (785, 876, 864, 792)])
_uv = me_cube.uv_layers.new(name='UVMap')
_uv.uv.foreach_set('vector', [0.375, 0.5627, 0.3884, 0.5523, 0.3884, 0.7019, 0.375, 0.6869, 0.5005, 0.03251, 0.5991, 0.04713, 0.5991, 0.2074, 0.5005, 0.2178, 0.612, 0.04617, 0.625, 0.04895, 0.625, 0.202, 0.612, 0.2055, 0.375, 0.7813, 0.3884, 0.7885, 0.3884, 0.9615, 0.375, 0.9687, 0.375, 0.2814, 0.3884, 0.2927, 0.3884, 0.4626, 0.375, 0.4686, 0.5991, 0.7933, 0.612, 0.7951, 0.612, 0.9603, 0.5991, 0.9659, 0.4019, 0.2855, 0.5005, 0.277, 0.5005, 0.473, 0.4019, 0.4645, 0.5991, 0.5432, 0.612, 0.541, 0.612, 0.7083, 0.5991, 0.7159, 0.5991, 0.04713, 0.612, 0.04617, 0.612, 0.2055, 0.5991, 0.2074, 0.4019, 0.534, 0.5005, 0.5322, 0.5005, 0.7175, 0.4019, 0.7157, 0.3884, 0.04818, 0.4019, 0.04653, 0.4019, 0.216, 0.3884, 0.2057, 0.4019, 0.7779, 0.5005, 0.7769, 0.5005, 0.9731, 0.4019, 0.9721, 0.5991, 0.2893, 0.612, 0.2931, 0.612, 0.461, 0.5991, 0.4678, 0.5005, 0.5322, 0.5991, 0.5432, 0.5991, 0.7159, 0.5005, 0.7175, 0.5005, 0.277, 0.5991, 0.2893, 0.5991, 0.4678, 0.5005, 0.473, 0.5005, 0.7769, 0.5991, 0.7933, 0.5991, 0.9659, 0.5005, 0.9731, 0.612, 0.7951, 0.625, 0.8, 0.625, 0.9639, 0.612, 0.9603, 0.612, 0.541, 0.625, 0.548, 0.625, 0.701, 0.612, 0.7083, 0.612, 0.2931, 0.625, 0.2864, 0.625, 0.4636, 0.612, 0.461, 0.3884, 0.2927, 0.4019, 0.2855, 0.4019, 0.4645, 0.3884, 0.4626, 0.4019, 0.04653, 0.5005, 0.03251, 0.5005, 0.2178, 0.4019, 0.216, 0.3884, 0.5523, 0.4019, 0.534, 0.4019, 0.7157, 0.3884, 0.7019, 0.3884, 0.7885, 0.4019, 0.7779, 0.4019, 0.9721, 0.3884, 0.9615, 0.612, 0.9603, 0.625, 0.9639, 0.625, 0.9851, 0.612, 0.9871, 0.6164, 0.0, 0.625, 0.0, 0.625, 0.02028, 0.612, 0.01729, 0.612, 0.01729, 0.625, 0.02028, 0.625, 0.04895, 0.612, 0.04617, 0.3884, 0.2927, 0.375, 0.2814, 0.296, 0.342, 0.3884, 0.2622, 0.3884, 0.2622, 0.296, 0.342, 0.2917, 0.3247, 0.3884, 0.2317, 0.3884, 0.2317, 0.2917, 0.3247, 0.375, 0.1873, 0.3884, 0.2057, 0.3884, 0.5523, 0.375, 0.5627, 0.375, 0.526, 0.3884, 0.5183, 0.3884, 0.5183, 0.375, 0.526, 0.3707, 0.4913, 0.3884, 0.4878, 0.3884, 0.4878, 0.3707, 0.4913, 0.375, 0.4686, 0.3884, 0.4626, 0.3884, 0.7885, 0.375, 0.7813, 0.3707, 0.7586, 0.3884, 0.7622, 0.3884, 0.7622, 0.3707, 0.7586, 0.375, 0.7239, 0.3884, 0.7315, 0.3884, 0.7315, 0.375, 0.7239, 0.375, 0.6869, 0.3884, 0.7019, 0.5005, 0.9731, 0.5991, 0.9659, 0.5991, 0.9883, 0.5005, 0.9889, 0.503, 0.0, 0.5991, 0.0, 0.5991, 0.0141, 0.5005, 0.01347, 0.5005, 0.01347, 0.5991, 0.0141, 0.5991, 0.04713, 0.5005, 0.03251, 0.612, 0.2931, 0.5991, 0.2893, 0.5991, 0.2618, 0.612, 0.263, 0.612, 0.263, 0.5991, 0.2618, 0.5991, 0.236, 0.612, 0.233, 0.612, 0.233, 0.5991, 0.236, 0.5991, 0.2074, 0.612, 0.2055, 0.612, 0.541, 0.5991, 0.5432, 0.5991, 0.514, 0.612, 0.517, 0.612, 0.517, 0.5991, 0.514, 0.5991, 0.4882, 0.612, 0.487, 0.612, 0.487, 0.5991, 0.4882, 0.5991, 0.4678, 0.612, 0.461, 0.612, 0.7951, 0.5991, 0.7933, 0.5991, 0.7617, 0.612, 0.7629, 0.612, 0.7629, 0.5991, 0.7617, 0.5991, 0.7359, 0.612, 0.7327, 0.612, 0.7327, 0.5991, 0.7359, 0.5991, 0.7159, 0.612, 0.7083, 0.5005, 0.277, 0.4019, 0.2855, 0.4019, 0.2616, 0.5005, 0.2612, 0.5005, 0.2612, 0.4019, 0.2616, 0.4019, 0.2359, 0.5005, 0.2367, 0.5005, 0.2367, 0.4019, 0.2359, 0.4019, 0.216, 0.5005, 0.2178, 0.5005, 0.5322, 0.4019, 0.534, 0.4019, 0.5141, 0.5005, 0.5133, 0.5005, 0.5133, 0.4019, 0.5141, 0.4019, 0.4884, 0.5005, 0.4888, 0.5005, 0.4888, 0.4019, 0.4884, 0.4019, 0.4645, 0.5005, 0.473, 0.5005, 0.7769, 0.4019, 0.7779, 0.4019, 0.7616, 0.5005, 0.7611, 0.5005, 0.7611, 0.4019, 0.7616, 0.4019, 0.7358, 0.5005, 0.7365, 0.5005, 0.7365, 0.4019, 0.7358, 0.4019, 0.7157, 0.5005, 0.7175, 0.3884, 0.9615, 0.4019, 0.9721, 0.4019, 0.9884, 0.3884, 0.9878, 0.3884, 0.0, 0.3999, 0.0, 0.4019, 0.01422, 0.3883, 0.01466, 0.3883, 0.01466, 0.4019, 0.01422, 0.4019, 0.04653, 0.3884, 0.04818, 0.5991, 0.9659, 0.612, 0.9603, 0.612, 0.9871, 0.5991, 0.9883, 0.6019, 0.0, 0.612, 0.0, 0.612, 0.01729, 0.5991, 0.0141, 0.5991, 0.0141, 0.612, 0.01729, 0.612, 0.04617, 0.5991, 0.04713, 0.625, 0.2864, 0.612, 0.2931, 0.612, 0.263, 0.7033, 0.3434, 0.7033, 0.3434, 0.612, 0.263, 0.612, 0.233, 0.7083, 0.3267, 0.7083, 0.3267, 0.612, 0.233, 0.612, 0.2055, 0.625, 0.202, 0.625, 0.548, 0.612, 0.541, 0.612, 0.517, 0.625, 0.5199, 0.625, 0.5199, 0.612, 0.517, 0.612, 0.487, 0.63, 0.4899, 0.63, 0.4899, 0.612, 0.487, 0.612, 0.461, 0.625, 0.4636, 0.625, 0.8, 0.612, 0.7951, 0.612, 0.7629, 0.63, 0.76, 0.63, 0.76, 0.612, 0.7629, 0.612, 0.7327, 0.625, 0.7297, 0.625, 0.7297, 0.612, 0.7327, 0.612, 0.7083, 0.625, 0.701, 0.4019, 0.2855, 0.3884, 0.2927, 0.3884, 0.2622, 0.4019, 0.2616, 0.4019, 0.2616, 0.3884, 0.2622, 0.3884, 0.2317, 0.4019, 0.2359, 0.4019, 0.2359, 0.3884, 0.2317, 0.3884, 0.2057, 0.4019, 0.216, 0.4019, 0.534, 0.3884, 0.5523, 0.3884, 0.5183, 0.4019, 0.5141, 0.4019, 0.5141, 0.3884, 0.5183, 0.3884, 0.4878, 0.4019, 0.4884, 0.4019, 0.4884, 0.3884, 0.4878, 0.3884, 0.4626, 0.4019, 0.4645, 0.4019, 0.7779, 0.3884, 0.7885, 0.3884, 0.7622, 0.4019, 0.7616, 0.4019, 0.7616, 0.3884, 0.7622, 0.3884, 0.7315, 0.4019, 0.7358, 0.4019, 0.7358, 0.3884, 0.7315, 0.3884, 0.7019, 0.4019, 0.7157, 0.375, 0.9687, 0.3884, 0.9615, 0.3884, 0.9878, 0.375, 0.987, 0.375, 0.0, 0.3871, 0.0, 0.3883, 0.01466, 0.375, 0.02614, 0.375, 0.02614, 0.3883, 0.01466, 0.3884, 0.04818, 0.375, 0.0631, 0.4019, 0.9721, 0.5005, 0.9731, 0.5005, 0.9889, 0.4019, 0.9884, 0.4019, 0.0, 0.498, 0.0, 0.5005, 0.01347, 0.4019, 0.01422, 0.4019, 0.01422, 0.5005, 0.01347, 0.5005, 0.03251, 0.4019, 0.04653, 0.5991, 0.2893, 0.5005, 0.277, 0.5005, 0.2612, 0.5991, 0.2618, 0.5991, 0.2618, 0.5005, 0.2612, 0.5005, 0.2367, 0.5991, 0.236, 0.5991, 0.236, 0.5005, 0.2367, 0.5005, 0.2178, 0.5991, 0.2074, 0.5991, 0.5432, 0.5005, 0.5322, 0.5005, 0.5133, 0.5991, 0.514, 0.5991, 0.514, 0.5005, 0.5133, 0.5005, 0.4888, 0.5991, 0.4882, 0.5991, 0.4882, 0.5005, 0.4888, 0.5005, 0.473, 0.5991, 0.4678, 0.5991, 0.7933, 0.5005, 0.7769, 0.5005, 0.7611, 0.5991, 0.7617, 0.5991, 0.7617, 0.5005, 0.7611, 0.5005, 0.7365, 0.5991, 0.7359, 0.5991, 0.7359, 0.5005, 0.7365, 0.5005, 0.7175, 0.5991, 0.7159, 0.375, 0.0631, 0.3884, 0.04818, 0.3884, 0.2057, 0.375, 0.1873, 0.375, 0.5627, 0.3884, 0.5523, 0.3884, 0.7019, 0.375, 0.6869, 0.5005, 0.03251, 0.5991, 0.04713, 0.5991, 0.2074, 0.5005, 0.2178, 0.612, 0.04617, 0.625, 0.04895, 0.625, 0.202, 0.612, 0.2055, 0.375, 0.7813, 0.3884, 0.7885, 0.3884, 0.9615, 0.375, 0.9687, 0.375, 0.2814, 0.3884, 0.2927, 0.3884, 0.4626, 0.375, 0.4686, 0.5991, 0.7933, 0.612, 0.7951, 0.612, 0.9603, 0.5991, 0.9659, 0.4019, 0.2855, 0.5005, 0.277, 0.5005, 0.473, 0.4019, 0.4645, 0.5991, 0.5432, 0.612, 0.541, 0.612, 0.7083, 0.5991, 0.7159, 0.5991, 0.04713, 0.612, 0.04617, 0.612, 0.2055, 0.5991, 0.2074, 0.4019, 0.534, 0.5005, 0.5322, 0.5005, 0.7175, 0.4019, 0.7157, 0.3884, 0.04818, 0.4019, 0.04653, 0.4019, 0.216, 0.3884, 0.2057, 0.4019, 0.7779, 0.5005, 0.7769, 0.5005, 0.9731, 0.4019, 0.9721, 0.5991, 0.2893, 0.612, 0.2931, 0.612, 0.461, 0.5991, 0.4678, 0.5005, 0.5322, 0.5991, 0.5432, 0.5991, 0.7159, 0.5005, 0.7175, 0.5005, 0.277, 0.5991, 0.2893, 0.5991, 0.4678, 0.5005, 0.473, 0.5005, 0.7769, 0.5991, 0.7933, 0.5991, 0.9659, 0.5005, 0.9731, 0.612, 0.7951, 0.625, 0.8, 0.625, 0.9639, 0.612, 0.9603, 0.612, 0.541, 0.625, 0.548, 0.625, 0.701, 0.612, 0.7083, 0.612, 0.2931, 0.625, 0.2864, 0.625, 0.4636, 0.612, 0.461, 0.3884, 0.2927, 0.4019, 0.2855, 0.4019, 0.4645, 0.3884, 0.4626, 0.4019, 0.04653, 0.5005, 0.03251, 0.5005, 0.2178, 0.4019, 0.216, 0.3884, 0.5523, 0.4019, 0.534, 0.4019, 0.7157, 0.3884, 0.7019, 0.3884, 0.7885, 0.4019, 0.7779, 0.4019, 0.9721, 0.3884, 0.9615, 0.612, 0.9603, 0.625, 0.9639, 0.625, 0.9851, 0.612, 0.9871, 0.6164, 0.0, 0.625, 0.0, 0.625, 0.02028, 0.612, 0.01729, 0.612, 0.01729, 0.625, 0.02028, 0.625, 0.04895, 0.612, 0.04617, 0.3884, 0.2927, 0.375, 0.2814, 0.296, 0.342, 0.3884, 0.2622, 0.3884, 0.2622, 0.296, 0.342, 0.2917, 0.3247, 0.3884, 0.2317, 0.3884, 0.2317, 0.2917, 0.3247, 0.375, 0.1873, 0.3884, 0.2057, 0.3884, 0.5523, 0.375, 0.5627, 0.375, 0.526, 0.3884, 0.5183, 0.3884, 0.5183, 0.375, 0.526, 0.3707, 0.4913, 0.3884, 0.4878, 0.3884, 0.4878, 0.3707, 0.4913, 0.375, 0.4686, 0.3884, 0.4626, 0.3884, 0.7885, 0.375, 0.7813, 0.3707, 0.7586, 0.3884, 0.7622, 0.3884, 0.7622, 0.3707, 0.7586, 0.375, 0.7239, 0.3884, 0.7315, 0.3884, 0.7315, 0.375, 0.7239, 0.375, 0.6869, 0.3884, 0.7019, 0.5005, 0.9731, 0.5991, 0.9659, 0.5991, 0.9883, 0.5005, 0.9889, 0.503, 0.0, 0.5991, 0.0, 0.5991, 0.0141, 0.5005, 0.01347, 0.5005, 0.01347, 0.5991, 0.0141, 0.5991, 0.04713, 0.5005, 0.03251, 0.612, 0.2931, 0.5991, 0.2893, 0.5991, 0.2618, 0.612, 0.263, 0.612, 0.263, 0.5991, 0.2618, 0.5991, 0.236, 0.612, 0.233, 0.612, 0.233, 0.5991, 0.236, 0.5991, 0.2074, 0.612, 0.2055, 0.612, 0.541, 0.5991, 0.5432, 0.5991, 0.514, 0.612, 0.517, 0.612, 0.517, 0.5991, 0.514, 0.5991, 0.4882, 0.612, 0.487, 0.612, 0.487, 0.5991, 0.4882, 0.5991, 0.4678, 0.612, 0.461, 0.612, 0.7951, 0.5991, 0.7933, 0.5991, 0.7617, 0.612, 0.7629, 0.612, 0.7629, 0.5991, 0.7617, 0.5991, 0.7359, 0.612, 0.7327, 0.612, 0.7327, 0.5991, 0.7359, 0.5991, 0.7159, 0.612, 0.7083, 0.5005, 0.277, 0.4019, 0.2855, 0.4019, 0.2616, 0.5005, 0.2612, 0.5005, 0.2612, 0.4019, 0.2616, 0.4019, 0.2359, 0.5005, 0.2367, 0.5005, 0.2367, 0.4019, 0.2359, 0.4019, 0.216, 0.5005, 0.2178, 0.5005, 0.5322, 0.4019, 0.534, 0.4019, 0.5141, 0.5005, 0.5133, 0.5005, 0.5133, 0.4019, 0.5141, 0.4019, 0.4884, 0.5005, 0.4888, 0.5005, 0.4888, 0.4019, 0.4884, 0.4019, 0.4645, 0.5005, 0.473, 0.5005, 0.7769, 0.4019, 0.7779, 0.4019, 0.7616, 0.5005, 0.7611, 0.5005, 0.7611, 0.4019, 0.7616, 0.4019, 0.7358, 0.5005, 0.7365, 0.5005, 0.7365, 0.4019, 0.7358, 0.4019, 0.7157, 0.5005, 0.7175, 0.3884, 0.9615, 0.4019, 0.9721, 0.4019, 0.9884, 0.3884, 0.9878, 0.3884, 0.0, 0.3999, 0.0, 0.4019, 0.01422, 0.3883, 0.01466, 0.3883, 0.01466, 0.4019, 0.01422, 0.4019, 0.04653, 0.3884, 0.04818, 0.5991, 0.9659, 0.612, 0.9603, 0.612, 0.9871, 0.5991, 0.9883, 0.6019, 0.0, 0.612, 0.0, 0.612, 0.01729, 0.5991, 0.0141, 0.5991, 0.0141, 0.612, 0.01729, 0.612, 0.04617, 0.5991, 0.04713, 0.625, 0.2864, 0.612, 0.2931, 0.612, 0.263, 0.7033, 0.3434, 0.7033, 0.3434, 0.612, 0.263, 0.612, 0.233, 0.7083, 0.3267, 0.7083, 0.3267, 0.612, 0.233, 0.612, 0.2055, 0.625, 0.202, 0.625, 0.548, 0.612, 0.541, 0.612, 0.517, 0.625, 0.5199, 0.625, 0.5199, 0.612, 0.517, 0.612, 0.487, 0.63, 0.4899, 0.63, 0.4899, 0.612, 0.487, 0.612, 0.461, 0.625, 0.4636, 0.625, 0.8, 0.612, 0.7951, 0.612, 0.7629, 0.63, 0.76, 0.63, 0.76, 0.612, 0.7629, 0.612, 0.7327, 0.625, 0.7297, 0.625, 0.7297, 0.612, 0.7327, 0.612, 0.7083, 0.625, 0.701, 0.4019, 0.2855, 0.3884, 0.2927, 0.3884, 0.2622, 0.4019, 0.2616, 0.4019, 0.2616, 0.3884, 0.2622, 0.3884, 0.2317, 0.4019, 0.2359, 0.4019, 0.2359, 0.3884, 0.2317, 0.3884, 0.2057, 0.4019, 0.216, 0.4019, 0.534, 0.3884, 0.5523, 0.3884, 0.5183, 0.4019, 0.5141, 0.4019, 0.5141, 0.3884, 0.5183, 0.3884, 0.4878, 0.4019, 0.4884, 0.4019, 0.4884, 0.3884, 0.4878, 0.3884, 0.4626, 0.4019, 0.4645, 0.4019, 0.7779, 0.3884, 0.7885, 0.3884, 0.7622, 0.4019, 0.7616, 0.4019, 0.7616, 0.3884, 0.7622, 0.3884, 0.7315, 0.4019, 0.7358, 0.4019, 0.7358, 0.3884, 0.7315, 0.3884, 0.7019, 0.4019, 0.7157, 0.375, 0.9687, 0.3884, 0.9615, 0.3884, 0.9878, 0.375, 0.987, 0.375, 0.0, 0.3871, 0.0, 0.3883, 0.01466, 0.375, 0.02614, 0.375, 0.02614, 0.3883, 0.01466, 0.3884, 0.04818, 0.375, 0.0631, 0.4019, 0.9721, 0.5005, 0.9731, 0.5005, 0.9889, 0.4019, 0.9884, 0.4019, 0.0, 0.498, 0.0, 0.5005, 0.01347, 0.4019, 0.01422, 0.4019, 0.01422, 0.5005, 0.01347, 0.5005, 0.03251, 0.4019, 0.04653, 0.5991, 0.2893, 0.5005, 0.277, 0.5005, 0.2612, 0.5991, 0.2618, 0.5991, 0.2618, 0.5005, 0.2612, 0.5005, 0.2367, 0.5991, 0.236, 0.5991, 0.236, 0.5005, 0.2367, 0.5005, 0.2178, 0.5991, 0.2074, 0.5991, 0.5432, 0.5005, 0.5322, 0.5005, 0.5133, 0.5991, 0.514, 0.5991, 0.514, 0.5005, 0.5133, 0.5005, 0.4888, 0.5991, 0.4882, 0.5991, 0.4882, 0.5005, 0.4888, 0.5005, 0.473, 0.5991, 0.4678, 0.5991, 0.7933, 0.5005, 0.7769, 0.5005, 0.7611, 0.5991, 0.7617, 0.5991, 0.7617, 0.5005, 0.7611, 0.5005, 0.7365, 0.5991, 0.7359, 0.5991, 0.7359, 0.5005, 0.7365, 0.5005, 0.7175, 0.5991, 0.7159, 0.375, 0.0631, 0.3884, 0.04818, 0.3884, 0.2057, 0.375, 0.1873, 0.375, 0.5627, 0.3884, 0.5523, 0.3884, 0.7019, 0.375, 0.6869, 0.5005, 0.03251, 0.5991, 0.04713, 0.5991, 0.2074, 0.5005, 0.2178, 0.612, 0.04617, 0.625, 0.04895, 0.625, 0.202, 0.612, 0.2055, 0.375, 0.7813, 0.3884, 0.7885, 0.3884, 0.9615, 0.375, 0.9687, 0.375, 0.2814, 0.3884, 0.2927, 0.3884, 0.4626, 0.375, 0.4686, 0.5991, 0.7933, 0.612, 0.7951, 0.612, 0.9603, 0.5991, 0.9659, 0.4019, 0.2855, 0.5005, 0.277, 0.5005, 0.473, 0.4019, 0.4645, 0.5991, 0.5432, 0.612, 0.541, 0.612, 0.7083, 0.5991, 0.7159, 0.5991, 0.04713, 0.612, 0.04617, 0.612, 0.2055, 0.5991, 0.2074, 0.4019, 0.534, 0.5005, 0.5322, 0.5005, 0.7175, 0.4019, 0.7157, 0.3884, 0.04818, 0.4019, 0.04653, 0.4019, 0.216, 0.3884, 0.2057, 0.4019, 0.7779, 0.5005, 0.7769, 0.5005, 0.9731, 0.4019, 0.9721, 0.5991, 0.2893, 0.612, 0.2931, 0.612, 0.461, 0.5991, 0.4678, 0.5005, 0.5322, 0.5991, 0.5432, 0.5991, 0.7159, 0.5005, 0.7175, 0.5005, 0.277, 0.5991, 0.2893, 0.5991, 0.4678, 0.5005, 0.473, 0.5005, 0.7769, 0.5991, 0.7933, 0.5991, 0.9659, 0.5005, 0.9731, 0.612, 0.7951, 0.625, 0.8, 0.625, 0.9639, 0.612, 0.9603, 0.612, 0.541, 0.625, 0.548, 0.625, 0.701, 0.612, 0.7083, 0.612, 0.2931, 0.625, 0.2864, 0.625, 0.4636, 0.612, 0.461, 0.3884, 0.2927, 0.4019, 0.2855, 0.4019, 0.4645, 0.3884, 0.4626, 0.4019, 0.04653, 0.5005, 0.03251, 0.5005, 0.2178, 0.4019, 0.216, 0.3884, 0.5523, 0.4019, 0.534, 0.4019, 0.7157, 0.3884, 0.7019, 0.3884, 0.7885, 0.4019, 0.7779, 0.4019, 0.9721, 0.3884, 0.9615, 0.612, 0.9603, 0.625, 0.9639, 0.625, 0.9851, 0.612, 0.9871, 0.6164, 0.0, 0.625, 0.0, 0.625, 0.02028, 0.612, 0.01729, 0.612, 0.01729, 0.625, 0.02028, 0.625, 0.04895, 0.612, 0.04617, 0.3884, 0.2927, 0.375, 0.2814, 0.296, 0.342, 0.3884, 0.2622, 0.3884, 0.2622, 0.296, 0.342, 0.2917, 0.3247, 0.3884, 0.2317, 0.3884, 0.2317, 0.2917, 0.3247, 0.375, 0.1873, 0.3884, 0.2057, 0.3884, 0.5523, 0.375, 0.5627, 0.375, 0.526, 0.3884, 0.5183, 0.3884, 0.5183, 0.375, 0.526, 0.3707, 0.4913, 0.3884, 0.4878, 0.3884, 0.4878, 0.3707, 0.4913, 0.375, 0.4686, 0.3884, 0.4626, 0.3884, 0.7885, 0.375, 0.7813, 0.3707, 0.7586, 0.3884, 0.7622, 0.3884, 0.7622, 0.3707, 0.7586, 0.375, 0.7239, 0.3884, 0.7315, 0.3884, 0.7315, 0.375, 0.7239, 0.375, 0.6869, 0.3884, 0.7019, 0.5005, 0.9731, 0.5991, 0.9659, 0.5991, 0.9883, 0.5005, 0.9889, 0.503, 0.0, 0.5991, 0.0, 0.5991, 0.0141, 0.5005, 0.01347, 0.5005, 0.01347, 0.5991, 0.0141, 0.5991, 0.04713, 0.5005, 0.03251, 0.612, 0.2931, 0.5991, 0.2893, 0.5991, 0.2618, 0.612, 0.263, 0.612, 0.263, 0.5991, 0.2618, 0.5991, 0.236, 0.612, 0.233, 0.612, 0.233, 0.5991, 0.236, 0.5991, 0.2074, 0.612, 0.2055, 0.612, 0.541, 0.5991, 0.5432, 0.5991, 0.514, 0.612, 0.517, 0.612, 0.517, 0.5991, 0.514, 0.5991, 0.4882, 0.612, 0.487, 0.612, 0.487, 0.5991, 0.4882, 0.5991, 0.4678, 0.612, 0.461, 0.612, 0.7951, 0.5991, 0.7933, 0.5991, 0.7617, 0.612, 0.7629, 0.612, 0.7629, 0.5991, 0.7617, 0.5991, 0.7359, 0.612, 0.7327, 0.612, 0.7327, 0.5991, 0.7359, 0.5991, 0.7159, 0.612, 0.7083, 0.5005, 0.277, 0.4019, 0.2855, 0.4019, 0.2616, 0.5005, 0.2612, 0.5005, 0.2612, 0.4019, 0.2616, 0.4019, 0.2359, 0.5005, 0.2367, 0.5005, 0.2367, 0.4019, 0.2359, 0.4019, 0.216, 0.5005, 0.2178, 0.5005, 0.5322, 0.4019, 0.534, 0.4019, 0.5141, 0.5005, 0.5133, 0.5005, 0.5133, 0.4019, 0.5141, 0.4019, 0.4884, 0.5005, 0.4888, 0.5005, 0.4888, 0.4019, 0.4884, 0.4019, 0.4645, 0.5005, 0.473, 0.5005, 0.7769, 0.4019, 0.7779, 0.4019, 0.7616, 0.5005, 0.7611, 0.5005, 0.7611, 0.4019, 0.7616, 0.4019, 0.7358, 0.5005, 0.7365, 0.5005, 0.7365, 0.4019, 0.7358, 0.4019, 0.7157, 0.5005, 0.7175, 0.3884, 0.9615, 0.4019, 0.9721, 0.4019, 0.9884, 0.3884, 0.9878, 0.3884, 0.0, 0.3999, 0.0, 0.4019, 0.01422, 0.3883, 0.01466, 0.3883, 0.01466, 0.4019, 0.01422, 0.4019, 0.04653, 0.3884, 0.04818, 0.5991, 0.9659, 0.612, 0.9603, 0.612, 0.9871, 0.5991, 0.9883, 0.6019, 0.0, 0.612, 0.0, 0.612, 0.01729, 0.5991, 0.0141, 0.5991, 0.0141, 0.612, 0.01729, 0.612, 0.04617, 0.5991, 0.04713, 0.625, 0.2864, 0.612, 0.2931, 0.612, 0.263, 0.7033, 0.3434, 0.7033, 0.3434, 0.612, 0.263, 0.612, 0.233, 0.7083, 0.3267, 0.7083, 0.3267, 0.612, 0.233, 0.612, 0.2055, 0.625, 0.202, 0.625, 0.548, 0.612, 0.541, 0.612, 0.517, 0.625, 0.5199, 0.625, 0.5199, 0.612, 0.517, 0.612, 0.487, 0.63, 0.4899, 0.63, 0.4899, 0.612, 0.487, 0.612, 0.461, 0.625, 0.4636, 0.625, 0.8, 0.612, 0.7951, 0.612, 0.7629, 0.63, 0.76, 0.63, 0.76, 0.612, 0.7629, 0.612, 0.7327, 0.625, 0.7297, 0.625, 0.7297, 0.612, 0.7327, 0.612, 0.7083, 0.625, 0.701, 0.4019, 0.2855, 0.3884, 0.2927, 0.3884, 0.2622, 0.4019, 0.2616, 0.4019, 0.2616, 0.3884, 0.2622, 0.3884, 0.2317, 0.4019, 0.2359, 0.4019, 0.2359, 0.3884, 0.2317, 0.3884, 0.2057, 0.4019, 0.216, 0.4019, 0.534, 0.3884, 0.5523, 0.3884, 0.5183, 0.4019, 0.5141, 0.4019, 0.5141, 0.3884, 0.5183, 0.3884, 0.4878, 0.4019, 0.4884, 0.4019, 0.4884, 0.3884, 0.4878, 0.3884, 0.4626, 0.4019, 0.4645, 0.4019, 0.7779, 0.3884, 0.7885, 0.3884, 0.7622, 0.4019, 0.7616, 0.4019, 0.7616, 0.3884, 0.7622, 0.3884, 0.7315, 0.4019, 0.7358, 0.4019, 0.7358, 0.3884, 0.7315, 0.3884, 0.7019, 0.4019, 0.7157, 0.375, 0.9687, 0.3884, 0.9615, 0.3884, 0.9878, 0.375, 0.987, 0.375, 0.0, 0.3871, 0.0, 0.3883, 0.01466, 0.375, 0.02614, 0.375, 0.02614, 0.3883, 0.01466, 0.3884, 0.04818, 0.375, 0.0631, 0.4019, 0.9721, 0.5005, 0.9731, 0.5005, 0.9889, 0.4019, 0.9884, 0.4019, 0.0, 0.498, 0.0, 0.5005, 0.01347, 0.4019, 0.01422, 0.4019, 0.01422, 0.5005, 0.01347, 0.5005, 0.03251, 0.4019, 0.04653, 0.5991, 0.2893, 0.5005, 0.277, 0.5005, 0.2612, 0.5991, 0.2618, 0.5991, 0.2618, 0.5005, 0.2612, 0.5005, 0.2367, 0.5991, 0.236, 0.5991, 0.236, 0.5005, 0.2367, 0.5005, 0.2178, 0.5991, 0.2074, 0.5991, 0.5432, 0.5005, 0.5322, 0.5005, 0.5133, 0.5991, 0.514, 0.5991, 0.514, 0.5005, 0.5133, 0.5005, 0.4888, 0.5991, 0.4882, 0.5991, 0.4882, 0.5005, 0.4888, 0.5005, 0.473, 0.5991, 0.4678, 0.5991, 0.7933, 0.5005, 0.7769, 0.5005, 0.7611, 0.5991, 0.7617, 0.5991, 0.7617, 0.5005, 0.7611, 0.5005, 0.7365, 0.5991, 0.7359, 0.5991, 0.7359, 0.5005, 0.7365, 0.5005, 0.7175, 0.5991, 0.7159, 0.375, 0.0631, 0.3884, 0.04818, 0.3884, 0.2057, 0.375, 0.1873, 0.375, 0.5627, 0.3884, 0.5523, 0.3884, 0.7019, 0.375, 0.6869, 0.5005, 0.03251, 0.5991, 0.04713, 0.5991, 0.2074, 0.5005, 0.2178, 0.612, 0.04617, 0.625, 0.04895, 0.625, 0.202, 0.612, 0.2055, 0.375, 0.7813, 0.3884, 0.7885, 0.3884, 0.9615, 0.375, 0.9687, 0.375, 0.2814, 0.3884, 0.2927, 0.3884, 0.4626, 0.375, 0.4686, 0.5991, 0.7933, 0.612, 0.7951, 0.612, 0.9603, 0.5991, 0.9659, 0.4019, 0.2855, 0.5005, 0.277, 0.5005, 0.473, 0.4019, 0.4645, 0.5991, 0.5432, 0.612, 0.541, 0.612, 0.7083, 0.5991, 0.7159, 0.5991, 0.04713, 0.612, 0.04617, 0.612, 0.2055, 0.5991, 0.2074, 0.4019, 0.534, 0.5005, 0.5322, 0.5005, 0.7175, 0.4019, 0.7157, 0.3884, 0.04818, 0.4019, 0.04653, 0.4019, 0.216, 0.3884, 0.2057, 0.4019, 0.7779, 0.5005, 0.7769, 0.5005, 0.9731, 0.4019, 0.9721, 0.5991, 0.2893, 0.612, 0.2931, 0.612, 0.461, 0.5991, 0.4678, 0.5005, 0.5322, 0.5991, 0.5432, 0.5991, 0.7159, 0.5005, 0.7175, 0.5005, 0.277, 0.5991, 0.2893, 0.5991, 0.4678, 0.5005, 0.473, 0.5005, 0.7769, 0.5991, 0.7933, 0.5991, 0.9659, 0.5005, 0.9731, 0.612, 0.7951, 0.625, 0.8, 0.625, 0.9639, 0.612, 0.9603, 0.612, 0.541, 0.625, 0.548, 0.625, 0.701, 0.612, 0.7083, 0.612, 0.2931, 0.625, 0.2864, 0.625, 0.4636, 0.612, 0.461, 0.3884, 0.2927, 0.4019, 0.2855, 0.4019, 0.4645, 0.3884, 0.4626, 0.4019, 0.04653, 0.5005, 0.03251, 0.5005, 0.2178, 0.4019, 0.216, 0.3884, 0.5523, 0.4019, 0.534, 0.4019, 0.7157, 0.3884, 0.7019, 0.3884, 0.7885, 0.4019, 0.7779, 0.4019, 0.9721, 0.3884, 0.9615, 0.612, 0.9603, 0.625, 0.9639, 0.625, 0.9851, 0.612, 0.9871, 0.6164, 0.0, 0.625, 0.0, 0.625, 0.02028, 0.612, 0.01729, 0.612, 0.01729, 0.625, 0.02028, 0.625, 0.04895, 0.612, 0.04617, 0.3884, 0.2927, 0.375, 0.2814, 0.296, 0.342, 0.3884, 0.2622, 0.3884, 0.2622, 0.296, 0.342, 0.2917, 0.3247, 0.3884, 0.2317, 0.3884, 0.2317, 0.2917, 0.3247, 0.375, 0.1873, 0.3884, 0.2057, 0.3884, 0.5523, 0.375, 0.5627, 0.375, 0.526, 0.3884, 0.5183, 0.3884, 0.5183, 0.375, 0.526, 0.3707, 0.4913, 0.3884, 0.4878, 0.3884, 0.4878, 0.3707, 0.4913, 0.375, 0.4686, 0.3884, 0.4626, 0.3884, 0.7885, 0.375, 0.7813, 0.3707, 0.7586, 0.3884, 0.7622, 0.3884, 0.7622, 0.3707, 0.7586, 0.375, 0.7239, 0.3884, 0.7315, 0.3884, 0.7315, 0.375, 0.7239, 0.375, 0.6869, 0.3884, 0.7019, 0.5005, 0.9731, 0.5991, 0.9659, 0.5991, 0.9883, 0.5005, 0.9889, 0.503, 0.0, 0.5991, 0.0, 0.5991, 0.0141, 0.5005, 0.01347, 0.5005, 0.01347, 0.5991, 0.0141, 0.5991, 0.04713, 0.5005, 0.03251, 0.612, 0.2931, 0.5991, 0.2893, 0.5991, 0.2618, 0.612, 0.263, 0.612, 0.263, 0.5991, 0.2618, 0.5991, 0.236, 0.612, 0.233, 0.612, 0.233, 0.5991, 0.236, 0.5991, 0.2074, 0.612, 0.2055, 0.612, 0.541, 0.5991, 0.5432, 0.5991, 0.514, 0.612, 0.517, 0.612, 0.517, 0.5991, 0.514, 0.5991, 0.4882, 0.612, 0.487, 0.612, 0.487, 0.5991, 0.4882, 0.5991, 0.4678, 0.612, 0.461, 0.612, 0.7951, 0.5991, 0.7933, 0.5991, 0.7617, 0.612, 0.7629, 0.612, 0.7629, 0.5991, 0.7617, 0.5991, 0.7359, 0.612, 0.7327, 0.612, 0.7327, 0.5991, 0.7359, 0.5991, 0.7159, 0.612, 0.7083, 0.5005, 0.277, 0.4019, 0.2855, 0.4019, 0.2616, 0.5005, 0.2612, 0.5005, 0.2612, 0.4019, 0.2616, 0.4019, 0.2359, 0.5005, 0.2367, 0.5005, 0.2367, 0.4019, 0.2359, 0.4019, 0.216, 0.5005, 0.2178, 0.5005, 0.5322, 0.4019, 0.534, 0.4019, 0.5141, 0.5005, 0.5133, 0.5005, 0.5133, 0.4019, 0.5141, 0.4019, 0.4884, 0.5005, 0.4888, 0.5005, 0.4888, 0.4019, 0.4884, 0.4019, 0.4645, 0.5005, 0.473, 0.5005, 0.7769, 0.4019, 0.7779, 0.4019, 0.7616, 0.5005, 0.7611, 0.5005, 0.7611, 0.4019, 0.7616, 0.4019, 0.7358, 0.5005, 0.7365, 0.5005, 0.7365, 0.4019, 0.7358, 0.4019, 0.7157, 0.5005, 0.7175, 0.3884, 0.9615, 0.4019, 0.9721, 0.4019, 0.9884, 0.3884, 0.9878, 0.3884, 0.0, 0.3999, 0.0, 0.4019, 0.01422, 0.3883, 0.01466, 0.3883, 0.01466, 0.4019, 0.01422, 0.4019, 0.04653, 0.3884, 0.04818, 0.5991, 0.9659, 0.612, 0.9603, 0.612, 0.9871, 0.5991, 0.9883, 0.6019, 0.0, 0.612, 0.0, 0.612, 0.01729, 0.5991, 0.0141, 0.5991, 0.0141, 0.612, 0.01729, 0.612, 0.04617, 0.5991, 0.04713, 0.625, 0.2864, 0.612, 0.2931, 0.612, 0.263, 0.7033, 0.3434, 0.7033, 0.3434, 0.612, 0.263, 0.612, 0.233, 0.7083, 0.3267, 0.7083, 0.3267, 0.612, 0.233, 0.612, 0.2055, 0.625, 0.202, 0.625, 0.548, 0.612, 0.541, 0.612, 0.517, 0.625, 0.5199, 0.625, 0.5199, 0.612, 0.517, 0.612, 0.487, 0.63, 0.4899, 0.63, 0.4899, 0.612, 0.487, 0.612, 0.461, 0.625, 0.4636, 0.625, 0.8, 0.612, 0.7951, 0.612, 0.7629, 0.63, 0.76, 0.63, 0.76, 0.612, 0.7629, 0.612, 0.7327, 0.625, 0.7297, 0.625, 0.7297, 0.612, 0.7327, 0.612, 0.7083, 0.625, 0.701, 0.4019, 0.2855, 0.3884, 0.2927, 0.3884, 0.2622, 0.4019, 0.2616, 0.4019, 0.2616, 0.3884, 0.2622, 0.3884, 0.2317, 0.4019, 0.2359, 0.4019, 0.2359, 0.3884, 0.2317, 0.3884, 0.2057, 0.4019, 0.216, 0.4019, 0.534, 0.3884, 0.5523, 0.3884, 0.5183, 0.4019, 0.5141, 0.4019, 0.5141, 0.3884, 0.5183, 0.3884, 0.4878, 0.4019, 0.4884, 0.4019, 0.4884, 0.3884, 0.4878, 0.3884, 0.4626, 0.4019, 0.4645, 0.4019, 0.7779, 0.3884, 0.7885, 0.3884, 0.7622, 0.4019, 0.7616, 0.4019, 0.7616, 0.3884, 0.7622, 0.3884, 0.7315, 0.4019, 0.7358, 0.4019, 0.7358, 0.3884, 0.7315, 0.3884, 0.7019, 0.4019, 0.7157, 0.375, 0.9687, 0.3884, 0.9615, 0.3884, 0.9878, 0.375, 0.987, 0.375, 0.0, 0.3871, 0.0, 0.3883, 0.01466, 0.375, 0.02614, 0.375, 0.02614, 0.3883, 0.01466, 0.3884, 0.04818, 0.375, 0.0631, 0.4019, 0.9721, 0.5005, 0.9731, 0.5005, 0.9889, 0.4019, 0.9884, 0.4019, 0.0, 0.498, 0.0, 0.5005, 0.01347, 0.4019, 0.01422, 0.4019, 0.01422, 0.5005, 0.01347, 0.5005, 0.03251, 0.4019, 0.04653, 0.5991, 0.2893, 0.5005, 0.277, 0.5005, 0.2612, 0.5991, 0.2618, 0.5991, 0.2618, 0.5005, 0.2612, 0.5005, 0.2367, 0.5991, 0.236, 0.5991, 0.236, 0.5005, 0.2367, 0.5005, 0.2178, 0.5991, 0.2074, 0.5991, 0.5432, 0.5005, 0.5322, 0.5005, 0.5133, 0.5991, 0.514, 0.5991, 0.514, 0.5005, 0.5133, 0.5005, 0.4888, 0.5991, 0.4882, 0.5991, 0.4882, 0.5005, 0.4888, 0.5005, 0.473, 0.5991, 0.4678, 0.5991, 0.7933, 0.5005, 0.7769, 0.5005, 0.7611, 0.5991, 0.7617, 0.5991, 0.7617, 0.5005, 0.7611, 0.5005, 0.7365, 0.5991, 0.7359, 0.5991, 0.7359, 0.5005, 0.7365, 0.5005, 0.7175, 0.5991, 0.7159, 0.375, 0.0631, 0.3884, 0.04818, 0.3884, 0.2057, 0.375, 0.1873, 0.375, 0.5627, 0.3884, 0.5523, 0.3884, 0.7019, 0.375, 0.6869, 0.5005, 0.03251, 0.5991, 0.04713, 0.5991, 0.2074, 0.5005, 0.2178, 0.612, 0.04617, 0.625, 0.04895, 0.625, 0.202, 0.612, 0.2055, 0.375, 0.7813, 0.3884, 0.7885, 0.3884, 0.9615, 0.375, 0.9687, 0.375, 0.2814, 0.3884, 0.2927, 0.3884, 0.4626, 0.375, 0.4686, 0.5991, 0.7933, 0.612, 0.7951, 0.612, 0.9603, 0.5991, 0.9659, 0.4019, 0.2855, 0.5005, 0.277, 0.5005, 0.473, 0.4019, 0.4645, 0.5991, 0.5432, 0.612, 0.541, 0.612, 0.7083, 0.5991, 0.7159, 0.5991, 0.04713, 0.612, 0.04617, 0.612, 0.2055, 0.5991, 0.2074, 0.4019, 0.534, 0.5005, 0.5322, 0.5005, 0.7175, 0.4019, 0.7157, 0.3884, 0.04818, 0.4019, 0.04653, 0.4019, 0.216, 0.3884, 0.2057, 0.4019, 0.7779, 0.5005, 0.7769, 0.5005, 0.9731, 0.4019, 0.9721, 0.5991, 0.2893, 0.612, 0.2931, 0.612, 0.461, 0.5991, 0.4678, 0.5005, 0.5322, 0.5991, 0.5432, 0.5991, 0.7159, 0.5005, 0.7175, 0.5005, 0.277, 0.5991, 0.2893, 0.5991, 0.4678, 0.5005, 0.473, 0.5005, 0.7769, 0.5991, 0.7933, 0.5991, 0.9659, 0.5005, 0.9731, 0.612, 0.7951, 0.625, 0.8, 0.625, 0.9639, 0.612, 0.9603, 0.612, 0.541, 0.625, 0.548, 0.625, 0.701, 0.612, 0.7083, 0.612, 0.2931, 0.625, 0.2864, 0.625, 0.4636, 0.612, 0.461, 0.3884, 0.2927, 0.4019, 0.2855, 0.4019, 0.4645, 0.3884, 0.4626, 0.4019, 0.04653, 0.5005, 0.03251, 0.5005, 0.2178, 0.4019, 0.216, 0.3884, 0.5523, 0.4019, 0.534, 0.4019, 0.7157, 0.3884, 0.7019, 0.3884, 0.7885, 0.4019, 0.7779, 0.4019, 0.9721, 0.3884, 0.9615, 0.612, 0.9603, 0.625, 0.9639, 0.625, 0.9851, 0.612, 0.9871, 0.6164, 0.0, 0.625, 0.0, 0.625, 0.02028, 0.612, 0.01729, 0.612, 0.01729, 0.625, 0.02028, 0.625, 0.04895, 0.612, 0.04617, 0.3884, 0.2927, 0.375, 0.2814, 0.296, 0.342, 0.3884, 0.2622, 0.3884, 0.2622, 0.296, 0.342, 0.2917, 0.3247, 0.3884, 0.2317, 0.3884, 0.2317, 0.2917, 0.3247, 0.375, 0.1873, 0.3884, 0.2057, 0.3884, 0.5523, 0.375, 0.5627, 0.375, 0.526, 0.3884, 0.5183, 0.3884, 0.5183, 0.375, 0.526, 0.3707, 0.4913, 0.3884, 0.4878, 0.3884, 0.4878, 0.3707, 0.4913, 0.375, 0.4686, 0.3884, 0.4626, 0.3884, 0.7885, 0.375, 0.7813, 0.3707, 0.7586, 0.3884, 0.7622, 0.3884, 0.7622, 0.3707, 0.7586, 0.375, 0.7239, 0.3884, 0.7315, 0.3884, 0.7315, 0.375, 0.7239, 0.375, 0.6869, 0.3884, 0.7019, 0.5005, 0.9731, 0.5991, 0.9659, 0.5991, 0.9883, 0.5005, 0.9889, 0.503, 0.0, 0.5991, 0.0, 0.5991, 0.0141, 0.5005, 0.01347, 0.5005, 0.01347, 0.5991, 0.0141, 0.5991, 0.04713, 0.5005, 0.03251, 0.612, 0.2931, 0.5991, 0.2893, 0.5991, 0.2618, 0.612, 0.263, 0.612, 0.263, 0.5991, 0.2618, 0.5991, 0.236, 0.612, 0.233, 0.612, 0.233, 0.5991, 0.236, 0.5991, 0.2074, 0.612, 0.2055, 0.612, 0.541, 0.5991, 0.5432, 0.5991, 0.514, 0.612, 0.517, 0.612, 0.517, 0.5991, 0.514, 0.5991, 0.4882, 0.612, 0.487, 0.612, 0.487, 0.5991, 0.4882, 0.5991, 0.4678, 0.612, 0.461, 0.612, 0.7951, 0.5991, 0.7933, 0.5991, 0.7617, 0.612, 0.7629, 0.612, 0.7629, 0.5991, 0.7617, 0.5991, 0.7359, 0.612, 0.7327, 0.612, 0.7327, 0.5991, 0.7359, 0.5991, 0.7159, 0.612, 0.7083, 0.5005, 0.277, 0.4019, 0.2855, 0.4019, 0.2616, 0.5005, 0.2612, 0.5005, 0.2612, 0.4019, 0.2616, 0.4019, 0.2359, 0.5005, 0.2367, 0.5005, 0.2367, 0.4019, 0.2359, 0.4019, 0.216, 0.5005, 0.2178, 0.5005, 0.5322, 0.4019, 0.534, 0.4019, 0.5141, 0.5005, 0.5133, 0.5005, 0.5133, 0.4019, 0.5141, 0.4019, 0.4884, 0.5005, 0.4888, 0.5005, 0.4888, 0.4019, 0.4884, 0.4019, 0.4645, 0.5005, 0.473, 0.5005, 0.7769, 0.4019, 0.7779, 0.4019, 0.7616, 0.5005, 0.7611, 0.5005, 0.7611, 0.4019, 0.7616, 0.4019, 0.7358, 0.5005, 0.7365, 0.5005, 0.7365, 0.4019, 0.7358, 0.4019, 0.7157, 0.5005, 0.7175, 0.3884, 0.9615, 0.4019, 0.9721, 0.4019, 0.9884, 0.3884, 0.9878, 0.3884, 0.0, 0.3999, 0.0, 0.4019, 0.01422, 0.3883, 0.01466, 0.3883, 0.01466, 0.4019, 0.01422, 0.4019, 0.04653, 0.3884, 0.04818, 0.5991, 0.9659, 0.612, 0.9603, 0.612, 0.9871, 0.5991, 0.9883, 0.6019, 0.0, 0.612, 0.0, 0.612, 0.01729, 0.5991, 0.0141, 0.5991, 0.0141, 0.612, 0.01729, 0.612, 0.04617, 0.5991, 0.04713, 0.625, 0.2864, 0.612, 0.2931, 0.612, 0.263, 0.7033, 0.3434, 0.7033, 0.3434, 0.612, 0.263, 0.612, 0.233, 0.7083, 0.3267, 0.7083, 0.3267, 0.612, 0.233, 0.612, 0.2055, 0.625, 0.202, 0.625, 0.548, 0.612, 0.541, 0.612, 0.517, 0.625, 0.5199, 0.625, 0.5199, 0.612, 0.517, 0.612, 0.487, 0.63, 0.4899, 0.63, 0.4899, 0.612, 0.487, 0.612, 0.461, 0.625, 0.4636, 0.625, 0.8, 0.612, 0.7951, 0.612, 0.7629, 0.63, 0.76, 0.63, 0.76, 0.612, 0.7629, 0.612, 0.7327, 0.625, 0.7297, 0.625, 0.7297, 0.612, 0.7327, 0.612, 0.7083, 0.625, 0.701, 0.4019, 0.2855, 0.3884, 0.2927, 0.3884, 0.2622, 0.4019, 0.2616, 0.4019, 0.2616, 0.3884, 0.2622, 0.3884, 0.2317, 0.4019, 0.2359, 0.4019, 0.2359, 0.3884, 0.2317, 0.3884, 0.2057, 0.4019, 0.216, 0.4019, 0.534, 0.3884, 0.5523, 0.3884, 0.5183, 0.4019, 0.5141, 0.4019, 0.5141, 0.3884, 0.5183, 0.3884, 0.4878, 0.4019, 0.4884, 0.4019, 0.4884, 0.3884, 0.4878, 0.3884, 0.4626, 0.4019, 0.4645, 0.4019, 0.7779, 0.3884, 0.7885, 0.3884, 0.7622, 0.4019, 0.7616, 0.4019, 0.7616, 0.3884, 0.7622, 0.3884, 0.7315, 0.4019, 0.7358, 0.4019, 0.7358, 0.3884, 0.7315, 0.3884, 0.7019, 0.4019, 0.7157, 0.375, 0.9687, 0.3884, 0.9615, 0.3884, 0.9878, 0.375, 0.987, 0.375, 0.0, 0.3871, 0.0, 0.3883, 0.01466, 0.375, 0.02614, 0.375, 0.02614, 0.3883, 0.01466, 0.3884, 0.04818, 0.375, 0.0631, 0.4019, 0.9721, 0.5005, 0.9731, 0.5005, 0.9889, 0.4019, 0.9884, 0.4019, 0.0, 0.498, 0.0, 0.5005, 0.01347, 0.4019, 0.01422, 0.4019, 0.01422, 0.5005, 0.01347, 0.5005, 0.03251, 0.4019, 0.04653, 0.5991, 0.2893, 0.5005, 0.277, 0.5005, 0.2612, 0.5991, 0.2618, 0.5991, 0.2618, 0.5005, 0.2612, 0.5005, 0.2367, 0.5991, 0.236, 0.5991, 0.236, 0.5005, 0.2367, 0.5005, 0.2178, 0.5991, 0.2074, 0.5991, 0.5432, 0.5005, 0.5322, 0.5005, 0.5133, 0.5991, 0.514, 0.5991, 0.514, 0.5005, 0.5133, 0.5005, 0.4888, 0.5991, 0.4882, 0.5991, 0.4882, 0.5005, 0.4888, 0.5005, 0.473, 0.5991, 0.4678, 0.5991, 0.7933, 0.5005, 0.7769, 0.5005, 0.7611, 0.5991, 0.7617, 0.5991, 0.7617, 0.5005, 0.7611, 0.5005, 0.7365, 0.5991, 0.7359, 0.5991, 0.7359, 0.5005, 0.7365, 0.5005, 0.7175, 0.5991, 0.7159, 0.375, 0.0631, 0.3884, 0.04818, 0.3884, 0.2057, 0.375, 0.1873, 0.375, 0.5627, 0.3884, 0.5523, 0.3884, 0.7019, 0.375, 0.6869, 0.5005, 0.03251, 0.5991, 0.04713, 0.5991, 0.2074, 0.5005, 0.2178, 0.612, 0.04617, 0.625, 0.04895, 0.625, 0.202, 0.612, 0.2055, 0.375, 0.7813, 0.3884, 0.7885, 0.3884, 0.9615, 0.375, 0.9687, 0.375, 0.2814, 0.3884, 0.2927, 0.3884, 0.4626, 0.375, 0.4686, 0.5991, 0.7933, 0.612, 0.7951, 0.612, 0.9603, 0.5991, 0.9659, 0.4019, 0.2855, 0.5005, 0.277, 0.5005, 0.473, 0.4019, 0.4645, 0.5991, 0.5432, 0.612, 0.541, 0.612, 0.7083, 0.5991, 0.7159, 0.5991, 0.04713, 0.612, 0.04617, 0.612, 0.2055, 0.5991, 0.2074, 0.4019, 0.534, 0.5005, 0.5322, 0.5005, 0.7175, 0.4019, 0.7157, 0.3884, 0.04818, 0.4019, 0.04653, 0.4019, 0.216, 0.3884, 0.2057, 0.4019, 0.7779, 0.5005, 0.7769, 0.5005, 0.9731, 0.4019, 0.9721, 0.5991, 0.2893, 0.612, 0.2931, 0.612, 0.461, 0.5991, 0.4678, 0.5005, 0.5322, 0.5991, 0.5432, 0.5991, 0.7159, 0.5005, 0.7175, 0.5005, 0.277, 0.5991, 0.2893, 0.5991, 0.4678, 0.5005, 0.473, 0.5005, 0.7769, 0.5991, 0.7933, 0.5991, 0.9659, 0.5005, 0.9731, 0.612, 0.7951, 0.625, 0.8, 0.625, 0.9639, 0.612, 0.9603, 0.612, 0.541, 0.625, 0.548, 0.625, 0.701, 0.612, 0.7083, 0.612, 0.2931, 0.625, 0.2864, 0.625, 0.4636, 0.612, 0.461, 0.3884, 0.2927, 0.4019, 0.2855, 0.4019, 0.4645, 0.3884, 0.4626, 0.4019, 0.04653, 0.5005, 0.03251, 0.5005, 0.2178, 0.4019, 0.216, 0.3884, 0.5523, 0.4019, 0.534, 0.4019, 0.7157, 0.3884, 0.7019, 0.3884, 0.7885, 0.4019, 0.7779, 0.4019, 0.9721, 0.3884, 0.9615, 0.612, 0.9603, 0.625, 0.9639, 0.625, 0.9851, 0.612, 0.9871, 0.6164, 0.0, 0.625, 0.0, 0.625, 0.02028, 0.612, 0.01729, 0.612, 0.01729, 0.625, 0.02028, 0.625, 0.04895, 0.612, 0.04617, 0.3884, 0.2927, 0.375, 0.2814, 0.296, 0.342, 0.3884, 0.2622, 0.3884, 0.2622, 0.296, 0.342, 0.2917, 0.3247, 0.3884, 0.2317, 0.3884, 0.2317, 0.2917, 0.3247, 0.375, 0.1873, 0.3884, 0.2057, 0.3884, 0.5523, 0.375, 0.5627, 0.375, 0.526, 0.3884, 0.5183, 0.3884, 0.5183, 0.375, 0.526, 0.3707, 0.4913, 0.3884, 0.4878, 0.3884, 0.4878, 0.3707, 0.4913, 0.375, 0.4686, 0.3884, 0.4626, 0.3884, 0.7885, 0.375, 0.7813, 0.3707, 0.7586, 0.3884, 0.7622, 0.3884, 0.7622, 0.3707, 0.7586, 0.375, 0.7239, 0.3884, 0.7315, 0.3884, 0.7315, 0.375, 0.7239, 0.375, 0.6869, 0.3884, 0.7019, 0.5005, 0.9731, 0.5991, 0.9659, 0.5991, 0.9883, 0.5005, 0.9889, 0.503, 0.0, 0.5991, 0.0, 0.5991, 0.0141, 0.5005, 0.01347, 0.5005, 0.01347, 0.5991, 0.0141, 0.5991, 0.04713, 0.5005, 0.03251, 0.612, 0.2931, 0.5991, 0.2893, 0.5991, 0.2618, 0.612, 0.263, 0.612, 0.263, 0.5991, 0.2618, 0.5991, 0.236, 0.612, 0.233, 0.612, 0.233, 0.5991, 0.236, 0.5991, 0.2074, 0.612, 0.2055, 0.612, 0.541, 0.5991, 0.5432, 0.5991, 0.514, 0.612, 0.517, 0.612, 0.517, 0.5991, 0.514, 0.5991, 0.4882, 0.612, 0.487, 0.612, 0.487, 0.5991, 0.4882, 0.5991, 0.4678, 0.612, 0.461, 0.612, 0.7951, 0.5991, 0.7933, 0.5991, 0.7617, 0.612, 0.7629, 0.612, 0.7629, 0.5991, 0.7617, 0.5991, 0.7359, 0.612, 0.7327, 0.612, 0.7327, 0.5991, 0.7359, 0.5991, 0.7159, 0.612, 0.7083, 0.5005, 0.277, 0.4019, 0.2855, 0.4019, 0.2616, 0.5005, 0.2612, 0.5005, 0.2612, 0.4019, 0.2616, 0.4019, 0.2359, 0.5005, 0.2367, 0.5005, 0.2367, 0.4019, 0.2359, 0.4019, 0.216, 0.5005, 0.2178, 0.5005, 0.5322, 0.4019, 0.534, 0.4019, 0.5141, 0.5005, 0.5133, 0.5005, 0.5133, 0.4019, 0.5141, 0.4019, 0.4884, 0.5005, 0.4888, 0.5005, 0.4888, 0.4019, 0.4884, 0.4019, 0.4645, 0.5005, 0.473, 0.5005, 0.7769, 0.4019, 0.7779, 0.4019, 0.7616, 0.5005, 0.7611, 0.5005, 0.7611, 0.4019, 0.7616, 0.4019, 0.7358, 0.5005, 0.7365, 0.5005, 0.7365, 0.4019, 0.7358, 0.4019, 0.7157, 0.5005, 0.7175, 0.3884, 0.9615, 0.4019, 0.9721, 0.4019, 0.9884, 0.3884, 0.9878, 0.3884, 0.0, 0.3999, 0.0, 0.4019, 0.01422, 0.3883, 0.01466, 0.3883, 0.01466, 0.4019, 0.01422, 0.4019, 0.04653, 0.3884, 0.04818, 0.5991, 0.9659, 0.612, 0.9603, 0.612, 0.9871, 0.5991, 0.9883, 0.6019, 0.0, 0.612, 0.0, 0.612, 0.01729, 0.5991, 0.0141, 0.5991, 0.0141, 0.612, 0.01729, 0.612, 0.04617, 0.5991, 0.04713, 0.625, 0.2864, 0.612, 0.2931, 0.612, 0.263, 0.7033, 0.3434, 0.7033, 0.3434, 0.612, 0.263, 0.612, 0.233, 0.7083, 0.3267, 0.7083, 0.3267, 0.612, 0.233, 0.612, 0.2055, 0.625, 0.202, 0.625, 0.548, 0.612, 0.541, 0.612, 0.517, 0.625, 0.5199, 0.625, 0.5199, 0.612, 0.517, 0.612, 0.487, 0.63, 0.4899, 0.63, 0.4899, 0.612, 0.487, 0.612, 0.461, 0.625, 0.4636, 0.625, 0.8, 0.612, 0.7951, 0.612, 0.7629, 0.63, 0.76, 0.63, 0.76, 0.612, 0.7629, 0.612, 0.7327, 0.625, 0.7297, 0.625, 0.7297, 0.612, 0.7327, 0.612, 0.7083, 0.625, 0.701, 0.4019, 0.2855, 0.3884, 0.2927, 0.3884, 0.2622, 0.4019, 0.2616, 0.4019, 0.2616, 0.3884, 0.2622, 0.3884, 0.2317, 0.4019, 0.2359, 0.4019, 0.2359, 0.3884, 0.2317, 0.3884, 0.2057, 0.4019, 0.216, 0.4019, 0.534, 0.3884, 0.5523, 0.3884, 0.5183, 0.4019, 0.5141, 0.4019, 0.5141, 0.3884, 0.5183, 0.3884, 0.4878, 0.4019, 0.4884, 0.4019, 0.4884, 0.3884, 0.4878, 0.3884, 0.4626, 0.4019, 0.4645, 0.4019, 0.7779, 0.3884, 0.7885, 0.3884, 0.7622, 0.4019, 0.7616, 0.4019, 0.7616, 0.3884, 0.7622, 0.3884, 0.7315, 0.4019, 0.7358, 0.4019, 0.7358, 0.3884, 0.7315, 0.3884, 0.7019, 0.4019, 0.7157, 0.375, 0.9687, 0.3884, 0.9615, 0.3884, 0.9878, 0.375, 0.987, 0.375, 0.0, 0.3871, 0.0, 0.3883, 0.01466, 0.375, 0.02614, 0.375, 0.02614, 0.3883, 0.01466, 0.3884, 0.04818, 0.375, 0.0631, 0.4019, 0.9721, 0.5005, 0.9731, 0.5005, 0.9889, 0.4019, 0.9884, 0.4019, 0.0, 0.498, 0.0, 0.5005, 0.01347, 0.4019, 0.01422, 0.4019, 0.01422, 0.5005, 0.01347, 0.5005, 0.03251, 0.4019, 0.04653, 0.5991, 0.2893, 0.5005, 0.277, 0.5005, 0.2612, 0.5991, 0.2618, 0.5991, 0.2618, 0.5005, 0.2612, 0.5005, 0.2367, 0.5991, 0.236, 0.5991, 0.236, 0.5005, 0.2367, 0.5005, 0.2178, 0.5991, 0.2074, 0.5991, 0.5432, 0.5005, 0.5322, 0.5005, 0.5133, 0.5991, 0.514, 0.5991, 0.514, 0.5005, 0.5133, 0.5005, 0.4888, 0.5991, 0.4882, 0.5991, 0.4882, 0.5005, 0.4888, 0.5005, 0.473, 0.5991, 0.4678, 0.5991, 0.7933, 0.5005, 0.7769, 0.5005, 0.7611, 0.5991, 0.7617, 0.5991, 0.7617, 0.5005, 0.7611, 0.5005, 0.7365, 0.5991, 0.7359, 0.5991, 0.7359, 0.5005, 0.7365, 0.5005, 0.7175, 0.5991, 0.7159, 0.375, 0.0631, 0.3884, 0.04818, 0.3884, 0.2057, 0.375, 0.1873, 0.375, 0.5627, 0.3884, 0.5523, 0.3884, 0.7019, 0.375, 0.6869, 0.5005, 0.03251, 0.5991, 0.04713, 0.5991, 0.2074, 0.5005, 0.2178, 0.612, 0.04617, 0.625, 0.04895, 0.625, 0.202, 0.612, 0.2055, 0.375, 0.7813, 0.3884, 0.7885, 0.3884, 0.9615, 0.375, 0.9687, 0.375, 0.2814, 0.3884, 0.2927, 0.3884, 0.4626, 0.375, 0.4686, 0.5991, 0.7933, 0.612, 0.7951, 0.612, 0.9603, 0.5991, 0.9659, 0.4019, 0.2855, 0.5005, 0.277, 0.5005, 0.473, 0.4019, 0.4645, 0.5991, 0.5432, 0.612, 0.541, 0.612, 0.7083, 0.5991, 0.7159, 0.5991, 0.04713, 0.612, 0.04617, 0.612, 0.2055, 0.5991, 0.2074, 0.4019, 0.534, 0.5005, 0.5322, 0.5005, 0.7175, 0.4019, 0.7157, 0.3884, 0.04818, 0.4019, 0.04653, 0.4019, 0.216, 0.3884, 0.2057, 0.4019, 0.7779, 0.5005, 0.7769, 0.5005, 0.9731, 0.4019, 0.9721, 0.5991, 0.2893, 0.612, 0.2931, 0.612, 0.461, 0.5991, 0.4678, 0.5005, 0.5322, 0.5991, 0.5432, 0.5991, 0.7159, 0.5005, 0.7175, 0.5005, 0.277, 0.5991, 0.2893, 0.5991, 0.4678, 0.5005, 0.473, 0.5005, 0.7769, 0.5991, 0.7933, 0.5991, 0.9659, 0.5005, 0.9731, 0.612, 0.7951, 0.625, 0.8, 0.625, 0.9639, 0.612, 0.9603, 0.612, 0.541, 0.625, 0.548, 0.625, 0.701, 0.612, 0.7083, 0.612, 0.2931, 0.625, 0.2864, 0.625, 0.4636, 0.612, 0.461, 0.3884, 0.2927, 0.4019, 0.2855, 0.4019, 0.4645, 0.3884, 0.4626, 0.4019, 0.04653, 0.5005, 0.03251, 0.5005, 0.2178, 0.4019, 0.216, 0.3884, 0.5523, 0.4019, 0.534, 0.4019, 0.7157, 0.3884, 0.7019, 0.3884, 0.7885, 0.4019, 0.7779, 0.4019, 0.9721, 0.3884, 0.9615, 0.612, 0.9603, 0.625, 0.9639, 0.625, 0.9851, 0.612, 0.9871, 0.6164, 0.0, 0.625, 0.0, 0.625, 0.02028, 0.612, 0.01729, 0.612, 0.01729, 0.625, 0.02028, 0.625, 0.04895, 0.612, 0.04617, 0.3884, 0.2927, 0.375, 0.2814, 0.296, 0.342, 0.3884, 0.2622, 0.3884, 0.2622, 0.296, 0.342, 0.2917, 0.3247, 0.3884, 0.2317, 0.3884, 0.2317, 0.2917, 0.3247, 0.375, 0.1873, 0.3884, 0.2057, 0.3884, 0.5523, 0.375, 0.5627, 0.375, 0.526, 0.3884, 0.5183, 0.3884, 0.5183, 0.375, 0.526, 0.3707, 0.4913, 0.3884, 0.4878, 0.3884, 0.4878, 0.3707, 0.4913, 0.375, 0.4686, 0.3884, 0.4626, 0.3884, 0.7885, 0.375, 0.7813, 0.3707, 0.7586, 0.3884, 0.7622, 0.3884, 0.7622, 0.3707, 0.7586, 0.375, 0.7239, 0.3884, 0.7315, 0.3884, 0.7315, 0.375, 0.7239, 0.375, 0.6869, 0.3884, 0.7019, 0.5005, 0.9731, 0.5991, 0.9659, 0.5991, 0.9883, 0.5005, 0.9889, 0.503, 0.0, 0.5991, 0.0, 0.5991, 0.0141, 0.5005, 0.01347, 0.5005, 0.01347, 0.5991, 0.0141, 0.5991, 0.04713, 0.5005, 0.03251, 0.612, 0.2931, 0.5991, 0.2893, 0.5991, 0.2618, 0.612, 0.263, 0.612, 0.263, 0.5991, 0.2618, 0.5991, 0.236, 0.612, 0.233, 0.612, 0.233, 0.5991, 0.236, 0.5991, 0.2074, 0.612, 0.2055, 0.612, 0.541, 0.5991, 0.5432, 0.5991, 0.514, 0.612, 0.517, 0.612, 0.517, 0.5991, 0.514, 0.5991, 0.4882, 0.612, 0.487, 0.612, 0.487, 0.5991, 0.4882, 0.5991, 0.4678, 0.612, 0.461, 0.612, 0.7951, 0.5991, 0.7933, 0.5991, 0.7617, 0.612, 0.7629, 0.612, 0.7629, 0.5991, 0.7617, 0.5991, 0.7359, 0.612, 0.7327, 0.612, 0.7327, 0.5991, 0.7359, 0.5991, 0.7159, 0.612, 0.7083, 0.5005, 0.277, 0.4019, 0.2855, 0.4019, 0.2616, 0.5005, 0.2612, 0.5005, 0.2612, 0.4019, 0.2616, 0.4019, 0.2359, 0.5005, 0.2367, 0.5005, 0.2367, 0.4019, 0.2359, 0.4019, 0.216, 0.5005, 0.2178, 0.5005, 0.5322, 0.4019, 0.534, 0.4019, 0.5141, 0.5005, 0.5133, 0.5005, 0.5133, 0.4019, 0.5141, 0.4019, 0.4884, 0.5005, 0.4888, 0.5005, 0.4888, 0.4019, 0.4884, 0.4019, 0.4645, 0.5005, 0.473, 0.5005, 0.7769, 0.4019, 0.7779, 0.4019, 0.7616, 0.5005, 0.7611, 0.5005, 0.7611, 0.4019, 0.7616, 0.4019, 0.7358, 0.5005, 0.7365, 0.5005, 0.7365, 0.4019, 0.7358, 0.4019, 0.7157, 0.5005, 0.7175, 0.3884, 0.9615, 0.4019, 0.9721, 0.4019, 0.9884, 0.3884, 0.9878, 0.3884, 0.0, 0.3999, 0.0, 0.4019, 0.01422, 0.3883, 0.01466, 0.3883, 0.01466, 0.4019, 0.01422, 0.4019, 0.04653, 0.3884, 0.04818, 0.5991, 0.9659, 0.612, 0.9603, 0.612, 0.9871, 0.5991, 0.9883, 0.6019, 0.0, 0.612, 0.0, 0.612, 0.01729, 0.5991, 0.0141, 0.5991, 0.0141, 0.612, 0.01729, 0.612, 0.04617, 0.5991, 0.04713, 0.625, 0.2864, 0.612, 0.2931, 0.612, 0.263, 0.7033, 0.3434, 0.7033, 0.3434, 0.612, 0.263, 0.612, 0.233, 0.7083, 0.3267, 0.7083, 0.3267, 0.612, 0.233, 0.612, 0.2055, 0.625, 0.202, 0.625, 0.548, 0.612, 0.541, 0.612, 0.517, 0.625, 0.5199, 0.625, 0.5199, 0.612, 0.517, 0.612, 0.487, 0.63, 0.4899, 0.63, 0.4899, 0.612, 0.487, 0.612, 0.461, 0.625, 0.4636, 0.625, 0.8, 0.612, 0.7951, 0.612, 0.7629, 0.63, 0.76, 0.63, 0.76, 0.612, 0.7629, 0.612, 0.7327, 0.625, 0.7297, 0.625, 0.7297, 0.612, 0.7327, 0.612, 0.7083, 0.625, 0.701, 0.4019, 0.2855, 0.3884, 0.2927, 0.3884, 0.2622, 0.4019, 0.2616, 0.4019, 0.2616, 0.3884, 0.2622, 0.3884, 0.2317, 0.4019, 0.2359, 0.4019, 0.2359, 0.3884, 0.2317, 0.3884, 0.2057, 0.4019, 0.216, 0.4019, 0.534, 0.3884, 0.5523, 0.3884, 0.5183, 0.4019, 0.5141, 0.4019, 0.5141, 0.3884, 0.5183, 0.3884, 0.4878, 0.4019, 0.4884, 0.4019, 0.4884, 0.3884, 0.4878, 0.3884, 0.4626, 0.4019, 0.4645, 0.4019, 0.7779, 0.3884, 0.7885, 0.3884, 0.7622, 0.4019, 0.7616, 0.4019, 0.7616, 0.3884, 0.7622, 0.3884, 0.7315, 0.4019, 0.7358, 0.4019, 0.7358, 0.3884, 0.7315, 0.3884, 0.7019, 0.4019, 0.7157, 0.375, 0.9687, 0.3884, 0.9615, 0.3884, 0.9878, 0.375, 0.987, 0.375, 0.0, 0.3871, 0.0, 0.3883, 0.01466, 0.375, 0.02614, 0.375, 0.02614, 0.3883, 0.01466, 0.3884, 0.04818, 0.375, 0.0631, 0.4019, 0.9721, 0.5005, 0.9731, 0.5005, 0.9889, 0.4019, 0.9884, 0.4019, 0.0, 0.498, 0.0, 0.5005, 0.01347, 0.4019, 0.01422, 0.4019, 0.01422, 0.5005, 0.01347, 0.5005, 0.03251, 0.4019, 0.04653, 0.5991, 0.2893, 0.5005, 0.277, 0.5005, 0.2612, 0.5991, 0.2618, 0.5991, 0.2618, 0.5005, 0.2612, 0.5005, 0.2367, 0.5991, 0.236, 0.5991, 0.236, 0.5005, 0.2367, 0.5005, 0.2178, 0.5991, 0.2074, 0.5991, 0.5432, 0.5005, 0.5322, 0.5005, 0.5133, 0.5991, 0.514, 0.5991, 0.514, 0.5005, 0.5133, 0.5005, 0.4888, 0.5991, 0.4882, 0.5991, 0.4882, 0.5005, 0.4888, 0.5005, 0.473, 0.5991, 0.4678, 0.5991, 0.7933, 0.5005, 0.7769, 0.5005, 0.7611, 0.5991, 0.7617, 0.5991, 0.7617, 0.5005, 0.7611, 0.5005, 0.7365, 0.5991, 0.7359, 0.5991, 0.7359, 0.5005, 0.7365, 0.5005, 0.7175, 0.5991, 0.7159, 0.375, 0.0631, 0.3884, 0.04818, 0.3884, 0.2057, 0.375, 0.1873, 0.375, 0.5627, 0.3884, 0.5523, 0.3884, 0.7019, 0.375, 0.6869, 0.5005, 0.03251, 0.5991, 0.04713, 0.5991, 0.2074, 0.5005, 0.2178, 0.612, 0.04617, 0.625, 0.04895, 0.625, 0.202, 0.612, 0.2055, 0.375, 0.7813, 0.3884, 0.7885, 0.3884, 0.9615, 0.375, 0.9687, 0.375, 0.2814, 0.3884, 0.2927, 0.3884, 0.4626, 0.375, 0.4686, 0.5991, 0.7933, 0.612, 0.7951, 0.612, 0.9603, 0.5991, 0.9659, 0.4019, 0.2855, 0.5005, 0.277, 0.5005, 0.473, 0.4019, 0.4645, 0.5991, 0.5432, 0.612, 0.541, 0.612, 0.7083, 0.5991, 0.7159, 0.5991, 0.04713, 0.612, 0.04617, 0.612, 0.2055, 0.5991, 0.2074, 0.4019, 0.534, 0.5005, 0.5322, 0.5005, 0.7175, 0.4019, 0.7157, 0.3884, 0.04818, 0.4019, 0.04653, 0.4019, 0.216, 0.3884, 0.2057, 0.4019, 0.7779, 0.5005, 0.7769, 0.5005, 0.9731, 0.4019, 0.9721, 0.5991, 0.2893, 0.612, 0.2931, 0.612, 0.461, 0.5991, 0.4678, 0.5005, 0.5322, 0.5991, 0.5432, 0.5991, 0.7159, 0.5005, 0.7175, 0.5005, 0.277, 0.5991, 0.2893, 0.5991, 0.4678, 0.5005, 0.473, 0.5005, 0.7769, 0.5991, 0.7933, 0.5991, 0.9659, 0.5005, 0.9731, 0.612, 0.7951, 0.625, 0.8, 0.625, 0.9639, 0.612, 0.9603, 0.612, 0.541, 0.625, 0.548, 0.625, 0.701, 0.612, 0.7083, 0.612, 0.2931, 0.625, 0.2864, 0.625, 0.4636, 0.612, 0.461, 0.3884, 0.2927, 0.4019, 0.2855, 0.4019, 0.4645, 0.3884, 0.4626, 0.4019, 0.04653, 0.5005, 0.03251, 0.5005, 0.2178, 0.4019, 0.216, 0.3884, 0.5523, 0.4019, 0.534, 0.4019, 0.7157, 0.3884, 0.7019, 0.3884, 0.7885, 0.4019, 0.7779, 0.4019, 0.9721, 0.3884, 0.9615, 0.612, 0.9603, 0.625, 0.9639, 0.625, 0.9851, 0.612, 0.9871, 0.6164, 0.0, 0.625, 0.0, 0.625, 0.02028, 0.612, 0.01729, 0.612, 0.01729, 0.625, 0.02028, 0.625, 0.04895, 0.612, 0.04617, 0.3884, 0.2927, 0.375, 0.2814, 0.296, 0.342, 0.3884, 0.2622, 0.3884, 0.2622, 0.296, 0.342, 0.2917, 0.3247, 0.3884, 0.2317, 0.3884, 0.2317, 0.2917, 0.3247, 0.375, 0.1873, 0.3884, 0.2057, 0.3884, 0.5523, 0.375, 0.5627, 0.375, 0.526, 0.3884, 0.5183, 0.3884, 0.5183, 0.375, 0.526, 0.3707, 0.4913, 0.3884, 0.4878, 0.3884, 0.4878, 0.3707, 0.4913, 0.375, 0.4686, 0.3884, 0.4626, 0.3884, 0.7885, 0.375, 0.7813, 0.3707, 0.7586, 0.3884, 0.7622, 0.3884, 0.7622, 0.3707, 0.7586, 0.375, 0.7239, 0.3884, 0.7315, 0.3884, 0.7315, 0.375, 0.7239, 0.375, 0.6869, 0.3884, 0.7019, 0.5005, 0.9731, 0.5991, 0.9659, 0.5991, 0.9883, 0.5005, 0.9889, 0.503, 0.0, 0.5991, 0.0, 0.5991, 0.0141, 0.5005, 0.01347, 0.5005, 0.01347, 0.5991, 0.0141, 0.5991, 0.04713, 0.5005, 0.03251, 0.612, 0.2931, 0.5991, 0.2893, 0.5991, 0.2618, 0.612, 0.263, 0.612, 0.263, 0.5991, 0.2618, 0.5991, 0.236, 0.612, 0.233, 0.612, 0.233, 0.5991, 0.236, 0.5991, 0.2074, 0.612, 0.2055, 0.612, 0.541, 0.5991, 0.5432, 0.5991, 0.514, 0.612, 0.517, 0.612, 0.517, 0.5991, 0.514, 0.5991, 0.4882, 0.612, 0.487, 0.612, 0.487, 0.5991, 0.4882, 0.5991, 0.4678, 0.612, 0.461, 0.612, 0.7951, 0.5991, 0.7933, 0.5991, 0.7617, 0.612, 0.7629, 0.612, 0.7629, 0.5991, 0.7617, 0.5991, 0.7359, 0.612, 0.7327, 0.612, 0.7327, 0.5991, 0.7359, 0.5991, 0.7159, 0.612, 0.7083, 0.5005, 0.277, 0.4019, 0.2855, 0.4019, 0.2616, 0.5005, 0.2612, 0.5005, 0.2612, 0.4019, 0.2616, 0.4019, 0.2359, 0.5005, 0.2367, 0.5005, 0.2367, 0.4019, 0.2359, 0.4019, 0.216, 0.5005, 0.2178, 0.5005, 0.5322, 0.4019, 0.534, 0.4019, 0.5141, 0.5005, 0.5133, 0.5005, 0.5133, 0.4019, 0.5141, 0.4019, 0.4884, 0.5005, 0.4888, 0.5005, 0.4888, 0.4019, 0.4884, 0.4019, 0.4645, 0.5005, 0.473, 0.5005, 0.7769, 0.4019, 0.7779, 0.4019, 0.7616, 0.5005, 0.7611, 0.5005, 0.7611, 0.4019, 0.7616, 0.4019, 0.7358, 0.5005, 0.7365, 0.5005, 0.7365, 0.4019, 0.7358, 0.4019, 0.7157, 0.5005, 0.7175, 0.3884, 0.9615, 0.4019, 0.9721, 0.4019, 0.9884, 0.3884, 0.9878, 0.3884, 0.0, 0.3999, 0.0, 0.4019, 0.01422, 0.3883, 0.01466, 0.3883, 0.01466, 0.4019, 0.01422, 0.4019, 0.04653, 0.3884, 0.04818, 0.5991, 0.9659, 0.612, 0.9603, 0.612, 0.9871, 0.5991, 0.9883, 0.6019, 0.0, 0.612, 0.0, 0.612, 0.01729, 0.5991, 0.0141, 0.5991, 0.0141, 0.612, 0.01729, 0.612, 0.04617, 0.5991, 0.04713, 0.625, 0.2864, 0.612, 0.2931, 0.612, 0.263, 0.7033, 0.3434, 0.7033, 0.3434, 0.612, 0.263, 0.612, 0.233, 0.7083, 0.3267, 0.7083, 0.3267, 0.612, 0.233, 0.612, 0.2055, 0.625, 0.202, 0.625, 0.548, 0.612, 0.541, 0.612, 0.517, 0.625, 0.5199, 0.625, 0.5199, 0.612, 0.517, 0.612, 0.487, 0.63, 0.4899, 0.63, 0.4899, 0.612, 0.487, 0.612, 0.461, 0.625, 0.4636, 0.625, 0.8, 0.612, 0.7951, 0.612, 0.7629, 0.63, 0.76, 0.63, 0.76, 0.612, 0.7629, 0.612, 0.7327, 0.625, 0.7297, 0.625, 0.7297, 0.612, 0.7327, 0.612, 0.7083, 0.625, 0.701, 0.4019, 0.2855, 0.3884, 0.2927, 0.3884, 0.2622, 0.4019, 0.2616, 0.4019, 0.2616, 0.3884, 0.2622, 0.3884, 0.2317, 0.4019, 0.2359, 0.4019, 0.2359, 0.3884, 0.2317, 0.3884, 0.2057, 0.4019, 0.216, 0.4019, 0.534, 0.3884, 0.5523, 0.3884, 0.5183, 0.4019, 0.5141, 0.4019, 0.5141, 0.3884, 0.5183, 0.3884, 0.4878, 0.4019, 0.4884, 0.4019, 0.4884, 0.3884, 0.4878, 0.3884, 0.4626, 0.4019, 0.4645, 0.4019, 0.7779, 0.3884, 0.7885, 0.3884, 0.7622, 0.4019, 0.7616, 0.4019, 0.7616, 0.3884, 0.7622, 0.3884, 0.7315, 0.4019, 0.7358, 0.4019, 0.7358, 0.3884, 0.7315, 0.3884, 0.7019, 0.4019, 0.7157, 0.375, 0.9687, 0.3884, 0.9615, 0.3884, 0.9878, 0.375, 0.987, 0.375, 0.0, 0.3871, 0.0, 0.3883, 0.01466, 0.375, 0.02614, 0.375, 0.02614, 0.3883, 0.01466, 0.3884, 0.04818, 0.375, 0.0631, 0.4019, 0.9721, 0.5005, 0.9731, 0.5005, 0.9889, 0.4019, 0.9884, 0.4019, 0.0, 0.498, 0.0, 0.5005, 0.01347, 0.4019, 0.01422, 0.4019, 0.01422, 0.5005, 0.01347, 0.5005, 0.03251, 0.4019, 0.04653, 0.5991, 0.2893, 0.5005, 0.277, 0.5005, 0.2612, 0.5991, 0.2618, 0.5991, 0.2618, 0.5005, 0.2612, 0.5005, 0.2367, 0.5991, 0.236, 0.5991, 0.236, 0.5005, 0.2367, 0.5005, 0.2178, 0.5991, 0.2074, 0.5991, 0.5432, 0.5005, 0.5322, 0.5005, 0.5133, 0.5991, 0.514, 0.5991, 0.514, 0.5005, 0.5133, 0.5005, 0.4888, 0.5991, 0.4882, 0.5991, 0.4882, 0.5005, 0.4888, 0.5005, 0.473, 0.5991, 0.4678, 0.5991, 0.7933, 0.5005, 0.7769, 0.5005, 0.7611, 0.5991, 0.7617, 0.5991, 0.7617, 0.5005, 0.7611, 0.5005, 0.7365, 0.5991, 0.7359, 0.5991, 0.7359, 0.5005, 0.7365, 0.5005, 0.7175, 0.5991, 0.7159, 0.375, 0.0631, 0.3884, 0.04818, 0.3884, 0.2057, 0.375, 0.1873])
me_cube.use_remesh_fix_poles = True
me_cube.use_remesh_preserve_attributes = False
me_cube.use_mirror_vertex_groups = False
me_cube.update()

# ---- objects
ob_cube = bpy.data.objects.new('Cube', me_cube)

# ---- transforms, parenting, visibility, modifiers, constraints
ob_cube.location = (0.0, 0.0, 0.0)
ob_cube.lineart.crease_threshold = 0.0

# ---- collection membership
col_collection.objects.link(ob_cube)

# ---- scene / render settings (as saved in the file)
scene.frame_start = 1; scene.frame_end = 250; scene.frame_set(0)
scene.render.engine = 'BLENDER_EEVEE_NEXT'
scene.cycles.use_denoising = False
scene.cycles.samples = 128
scene.cycles.sampling_pattern = 'TABULATED_SOBOL'
scene.cycles.use_adaptive_sampling = False
scene.cycles.use_light_tree = False
scene.view_settings.view_transform = 'Filmic'
bpy.context.view_layer.update()

# ---- added for rendering (the .blend has no active camera and no usable light): camera, sun
cam_auto = bpy.data.cameras.new('AutoCamera')
cam_auto.lens = 50.0
cam_auto.sensor_width = 36.0
cam_auto.clip_end = 1000.0
ob_auto_camera = bpy.data.objects.new('AutoCamera', cam_auto)
scene.collection.objects.link(ob_auto_camera)
ob_auto_camera.location = (4.00556, -4.80488, 4.95696)
ob_auto_camera.rotation_euler = (1.09748, -7.21219e-08, 0.694738)
scene.camera = ob_auto_camera
light_auto_sun = bpy.data.lights.new('AutoSun', 'SUN')
light_auto_sun.energy = 3.0
light_auto_sun.angle = 0.0523599
ob_auto_sun = bpy.data.objects.new('AutoSun', light_auto_sun)
scene.collection.objects.link(ob_auto_sun)
ob_auto_sun.rotation_euler = (0.872665, 0.174533, 0.523599)
bpy.context.view_layer.update()
